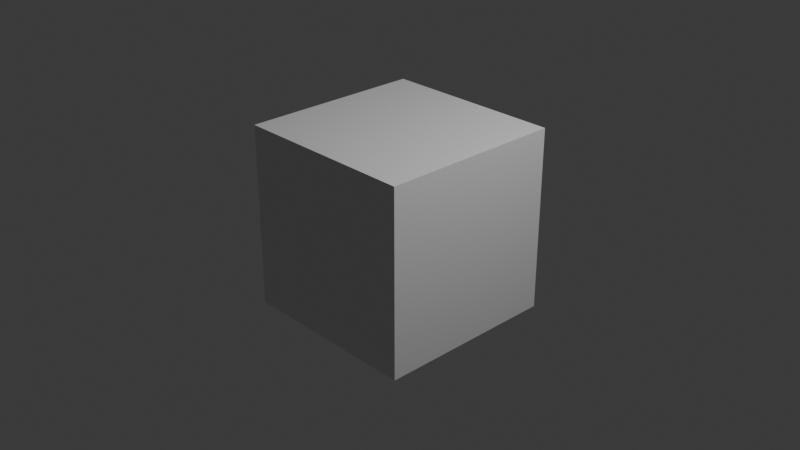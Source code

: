 # Source: tests.test_nodes.test_dihedral_rotations_1BNA-Nucleic_Dihedral_.blend  (saved by Blender 5.2.44; exported with 4.5.12 LTS)
import bpy
from mathutils import Matrix  # noqa: F401  (used for matrix-valued properties, if any)

bpy.ops.wm.read_factory_settings(use_empty=True)
scene = bpy.context.scene
scene.name = 'Scene'

# ---- collections
col_collection = bpy.data.collections.new('Collection'); scene.collection.children.link(col_collection)
col_molecular_nodes = bpy.data.collections.new('Molecular Nodes'); scene.collection.children.link(col_molecular_nodes)

# ---- materials (node trees are filled in below, after node groups)
mat_material = bpy.data.materials.new('Material')
mat_material.alpha_threshold = 0.0
mat_material.use_backface_culling_lightprobe_volume = False
mat_material.roughness = 0.5
mat_material.line_color = (0.0, 0.0, 0.0, 1.0)

# ---- node groups
ng_attribute_at_index = bpy.data.node_groups.new('Attribute at Index', 'GeometryNodeTree')
_s = ng_attribute_at_index.interface.new_socket(name='Value', in_out='OUTPUT', socket_type='NodeSocketInt')
_s = ng_attribute_at_index.interface.new_socket(name='Index', in_out='INPUT', socket_type='NodeSocketInt')
_s.min_value = 0
_s.default_input = 'INDEX'
_s = ng_attribute_at_index.interface.new_socket(name='Name', in_out='INPUT', socket_type='NodeSocketString')
_s.default_value = 'res_id'
_N = ng_attribute_at_index.nodes; _L = ng_attribute_at_index.links
n0 = _N.new('NodeGroupOutput'); n0.name = 'Group Output'; n0.location = (260, 0)
n1 = _N.new('NodeGroupInput'); n1.name = 'Group Input'; n1.location = (-285, 0)
n2 = _N.new('GeometryNodeInputNamedAttribute'); n2.name = 'Named Attribute.018'; n2.location = (-100, -60)
n2.data_type = 'INT'
n3 = _N.new('GeometryNodeFieldAtIndex'); n3.name = 'Evaluate at Index'; n3.location = (60, 80)
n3.data_type = 'INT'
_L.new(n2.outputs[0], n3.inputs[0])
_L.new(n3.outputs[0], n0.inputs[0])
_L.new(n1.outputs[1], n2.inputs[0])
_L.new(n1.outputs[0], n3.inputs[1])
n0.is_active_output = True
ng_chain_id = bpy.data.node_groups.new('Chain ID', 'GeometryNodeTree')
_s = ng_chain_id.interface.new_socket(name='chain_id', in_out='OUTPUT', socket_type='NodeSocketInt')
_s.description = 'The `chain_id` attribute read from the points, corresponding to the different chains that were read from the structure'
_s = ng_chain_id.interface.new_socket(name='Index', in_out='INPUT', socket_type='NodeSocketInt')
_s.min_value = 0
_s.hide_value = True
_s.default_input = 'INDEX'
ng_chain_id.description = 'Integer representation of the Chain IDs that were present in the structure'
_N = ng_chain_id.nodes; _L = ng_chain_id.links
n0 = _N.new('NodeGroupOutput'); n0.name = 'Group Output'; n0.location = (190, 0)
n1 = _N.new('NodeGroupInput'); n1.name = 'Group Input'; n1.location = (-200, 0)
n2 = _N.new('GeometryNodeGroup'); n2.name = 'Group'; n2.location = (0, 0)
n2.node_tree = ng_attribute_at_index
n2.inputs[1].default_value = 'chain_id'
_L.new(n2.outputs[0], n0.inputs[0])
_L.new(n1.outputs[0], n2.inputs[0])
n0.is_active_output = True
ng_group_info = bpy.data.node_groups.new('Group Info', 'GeometryNodeTree')
_s = ng_group_info.interface.new_socket(name='Size', in_out='OUTPUT', socket_type='NodeSocketInt')
_s = ng_group_info.interface.new_socket(name='Index in Group', in_out='OUTPUT', socket_type='NodeSocketInt')
_s = ng_group_info.interface.new_socket(name='Index of First', in_out='OUTPUT', socket_type='NodeSocketInt')
_s = ng_group_info.interface.new_socket(name='Index of Last', in_out='OUTPUT', socket_type='NodeSocketInt')
_s = ng_group_info.interface.new_socket(name='Group ID', in_out='INPUT', socket_type='NodeSocketInt')
_s.hide_value = True
_N = ng_group_info.nodes; _L = ng_group_info.links
n0 = _N.new('NodeGroupOutput'); n0.name = 'Group Output'; n0.location = (460, 0)
n1 = _N.new('NodeGroupInput'); n1.name = 'Group Input'; n1.location = (-480, -220)
n2 = _N.new('GeometryNodeAccumulateField'); n2.name = 'Accumulate Field.002'; n2.location = (200, 40)
n2.data_type = 'INT'
n3 = _N.new('GeometryNodeSwitch'); n3.name = 'Switch.001'; n3.location = (40, 40)
n3.input_type = 'INT'
n3.inputs[1].default_value = 0
n4 = _N.new('GeometryNodeAccumulateField'); n4.name = 'Accumulate Field.003'; n4.location = (-300, -80)
n4.data_type = 'INT'
n5 = _N.new('FunctionNodeCompare'); n5.name = 'Compare.003'; n5.location = (-120, 40)
n5.operation = 'EQUAL'
n5.data_type = 'INT'
n6 = _N.new('GeometryNodeInputIndex'); n6.name = 'Index.001'; n6.location = (-120, -120)
n7 = _N.new('NodeGroupInput'); n7.name = 'Group Input.001'; n7.location = (40, -120)
n8 = _N.new('FunctionNodeInputInt'); n8.name = 'Integer'; n8.location = (-480, -120)
n8.integer = 1
n8.outputs[0].default_value = 0
n9 = _N.new('FunctionNodeCompare'); n9.name = 'Compare.004'; n9.location = (-120, -180)
n9.operation = 'EQUAL'
n9.data_type = 'INT'
n10 = _N.new('GeometryNodeSwitch'); n10.name = 'Switch.002'; n10.location = (40, -180)
n10.input_type = 'INT'
n10.inputs[1].default_value = 0
n11 = _N.new('GeometryNodeAccumulateField'); n11.name = 'Accumulate Field.004'; n11.location = (211, -177)
n11.data_type = 'INT'
_L.new(n6.outputs[0], n3.inputs[2])
_L.new(n5.outputs[0], n3.inputs[0])
_L.new(n3.outputs[0], n2.inputs[0])
_L.new(n1.outputs[0], n4.inputs[1])
_L.new(n4.outputs[1], n5.inputs[2])
_L.new(n2.outputs[2], n0.inputs[2])
_L.new(n4.outputs[1], n0.inputs[1])
_L.new(n4.outputs[2], n0.inputs[0])
_L.new(n7.outputs[0], n2.inputs[1])
_L.new(n8.outputs[0], n4.inputs[0])
_L.new(n4.outputs[0], n9.inputs[2])
_L.new(n4.outputs[2], n9.inputs[3])
_L.new(n6.outputs[0], n10.inputs[2])
_L.new(n9.outputs[0], n10.inputs[0])
_L.new(n7.outputs[0], n11.inputs[1])
_L.new(n10.outputs[0], n11.inputs[0])
_L.new(n11.outputs[2], n0.inputs[3])
n0.is_active_output = True
ng_offset_index = bpy.data.node_groups.new('Offset Index', 'GeometryNodeTree')
_s = ng_offset_index.interface.new_socket(name='Index', in_out='OUTPUT', socket_type='NodeSocketInt')
_s.description = 'The `Index` + `Offset`'
_s = ng_offset_index.interface.new_socket(name='Index', in_out='INPUT', socket_type='NodeSocketInt')
_s.min_value = 0
_s.default_input = 'INDEX'
_s.description = 'The `Index` at which to evaluate this offset from'
_s = ng_offset_index.interface.new_socket(name='Offset', in_out='INPUT', socket_type='NodeSocketInt')
_s.description = 'The `Offset` to apply to the `Index` of the point'
_N = ng_offset_index.nodes; _L = ng_offset_index.links
n0 = _N.new('NodeGroupOutput'); n0.name = 'Group Output'; n0.location = (0, 40)
n1 = _N.new('NodeGroupInput'); n1.name = 'Group Input'; n1.location = (-380, 40)
n2 = _N.new('FunctionNodeIntegerMath'); n2.name = 'Integer Math'; n2.location = (-180, 40)
_L.new(n1.outputs[0], n2.inputs[0])
_L.new(n1.outputs[1], n2.inputs[1])
_L.new(n2.outputs[0], n0.inputs[0])
n0.is_active_output = True
ng_offset_integer = bpy.data.node_groups.new('Offset Integer', 'GeometryNodeTree')
_s = ng_offset_integer.interface.new_socket(name='Integer', in_out='OUTPUT', socket_type='NodeSocketInt')
_s.description = 'The field evaluated at the offset `Index` value'
_s = ng_offset_integer.interface.new_socket(name='Integer', in_out='INPUT', socket_type='NodeSocketInt')
_s.hide_value = True
_s.description = 'The field to evaluate at the given `Index` + `Offset` on the point domain'
_s = ng_offset_integer.interface.new_socket(name='Index', in_out='INPUT', socket_type='NodeSocketInt')
_s.min_value = 0
_s.default_input = 'INDEX'
_s.description = 'The `Index` at which to evaluate this offset from'
_s = ng_offset_integer.interface.new_socket(name='Offset', in_out='INPUT', socket_type='NodeSocketInt')
_s.description = 'The offset to apply to the `Index` before evaluating the input field'
_N = ng_offset_integer.nodes; _L = ng_offset_integer.links
n0 = _N.new('NodeGroupOutput'); n0.name = 'Group Output'; n0.location = (100, 0)
n1 = _N.new('NodeGroupInput'); n1.name = 'Group Input'; n1.location = (-420, 0)
n2 = _N.new('GeometryNodeFieldAtIndex'); n2.name = 'Evaluate at Index'; n2.location = (-60, 0)
n2.data_type = 'INT'
n3 = _N.new('GeometryNodeGroup'); n3.name = 'Group'; n3.location = (-240, 0)
n3.node_tree = ng_offset_index
_L.new(n2.outputs[0], n0.inputs[0])
_L.new(n3.outputs[0], n2.inputs[1])
_L.new(n1.outputs[0], n2.inputs[0])
_L.new(n1.outputs[1], n3.inputs[0])
_L.new(n1.outputs[2], n3.inputs[1])
n0.is_active_output = True
ng_boolean_last = bpy.data.node_groups.new('Boolean Last', 'GeometryNodeTree')
_s = ng_boolean_last.interface.new_socket(name='Index of Last', in_out='OUTPUT', socket_type='NodeSocketInt')
_s.description = 'Accumulating in the point domain, this is the index where the `Boolean` was last `True`. For a point where the `Boolean` is `True`, the index will be of the _previous_ time this was true, but the next point will then reference this point'
_s = ng_boolean_last.interface.new_socket(name='Boolean', in_out='INPUT', socket_type='NodeSocketBool')
_s.default_value = True
_s.hide_value = True
_s.description = 'Value to test for True when tracking `Index` locations'
ng_boolean_last.description = 'Index of last time the `Boolean` is true for each `Group ID` (not including the current point). '
_N = ng_boolean_last.nodes; _L = ng_boolean_last.links
n0 = _N.new('NodeGroupOutput'); n0.name = 'Group Output'; n0.location = (220, 60)
n1 = _N.new('NodeGroupInput'); n1.name = 'Group Input'; n1.location = (-780, -160)
n2 = _N.new('GeometryNodeAccumulateField'); n2.name = 'Accumulate Field'; n2.location = (-580, -160)
n2.data_type = 'INT'
n3 = _N.new('GeometryNodeGroup'); n3.name = 'Group'; n3.location = (-180, -120)
n3.node_tree = ng_group_info
n4 = _N.new('GeometryNodeGroup'); n4.name = 'Group.001'; n4.location = (0, -120)
n4.node_tree = ng_offset_integer
n4.inputs[1].default_value = 0
n4.inputs[2].default_value = -1
n5 = _N.new('FunctionNodeCompare'); n5.name = 'Compare.001'; n5.location = (-180, 60)
n5.data_type = 'INT'
n6 = _N.new('GeometryNodeSwitch'); n6.name = 'Switch.002'; n6.location = (0, 60)
n6.input_type = 'INT'
n6.inputs[1].default_value = -1
n7 = _N.new('GeometryNodeAccumulateField'); n7.name = 'Accumulate Field.001'; n7.location = (-340, -360)
n7.data_type = 'INT'
n8 = _N.new('FunctionNodeCompare'); n8.name = 'Compare'; n8.location = (-180, -360)
n8.operation = 'EQUAL'
n8.data_type = 'INT'
n9 = _N.new('GeometryNodeSwitch'); n9.name = 'Switch'; n9.location = (-20, -360)
n9.input_type = 'INT'
n9.inputs[1].default_value = 0
n10 = _N.new('GeometryNodeInputIndex'); n10.name = 'Index'; n10.location = (-180, -520)
n11 = _N.new('GeometryNodeAccumulateField'); n11.name = 'Accumulate Field.002'; n11.location = (140, -360)
n11.data_type = 'INT'
n12 = _N.new('GeometryNodeGroup'); n12.name = 'Group.002'; n12.location = (300, -360)
n12.node_tree = ng_offset_integer
n12.inputs[1].default_value = 0
n12.inputs[2].default_value = 0
n13 = _N.new('NodeReroute'); n13.name = 'Reroute'; n13.location = (-240, -100)
n13.width = 10
n13.socket_idname = 'NodeSocketInt'
_L.new(n1.outputs[0], n2.inputs[0])
_L.new(n3.outputs[2], n4.inputs[0])
_L.new(n13.outputs[0], n3.inputs[0])
_L.new(n13.outputs[0], n5.inputs[2])
_L.new(n5.outputs[0], n6.inputs[0])
_L.new(n4.outputs[0], n6.inputs[2])
_L.new(n10.outputs[0], n9.inputs[2])
_L.new(n9.outputs[0], n11.inputs[0])
_L.new(n2.outputs[1], n11.inputs[1])
_L.new(n8.outputs[0], n9.inputs[0])
_L.new(n11.outputs[2], n12.inputs[0])
_L.new(n2.outputs[0], n7.inputs[1])
_L.new(n7.outputs[1], n8.inputs[2])
_L.new(n6.outputs[0], n0.inputs[0])
_L.new(n2.outputs[0], n13.inputs[0])
n0.is_active_output = True
ng_transform_local_axis = bpy.data.node_groups.new('Transform Local Axis', 'GeometryNodeTree')
_s = ng_transform_local_axis.interface.new_socket(name='Transform', in_out='OUTPUT', socket_type='NodeSocketMatrix')
_s.description = 'The Transform around the axis'
_s = ng_transform_local_axis.interface.new_socket(name='Origin', in_out='INPUT', socket_type='NodeSocketVector')
_s.subtype = 'TRANSLATION'
_s.hide_value = True
_s.default_input = 'POSITION'
_s.description = 'The vector defining the local space. Defaults to `Position`'
_s = ng_transform_local_axis.interface.new_socket(name='Axis', in_out='INPUT', socket_type='NodeSocketVector')
_s.default_value = (0.0, 0.0, 1.0)
_s.description = 'The axis to rotate around'
_s = ng_transform_local_axis.interface.new_socket(name='Angle', in_out='INPUT', socket_type='NodeSocketFloat')
_s.subtype = 'ANGLE'
_s.description = 'Amount to rotate around the axis'
ng_transform_local_axis.description = 'Create a transform around an axis in local space defined by the `Origin` point'
_N = ng_transform_local_axis.nodes; _L = ng_transform_local_axis.links
n0 = _N.new('NodeGroupOutput'); n0.name = 'Group Output'; n0.location = (280, 0)
n1 = _N.new('NodeGroupInput'); n1.name = 'Group Input'; n1.location = (-460, 0)
n2 = _N.new('FunctionNodeAxisAngleToRotation'); n2.name = 'Axis Angle to Rotation.002'; n2.location = (-240, -80)
n3 = _N.new('FunctionNodeCombineTransform'); n3.name = 'Combine Transform.002'; n3.location = (-80, 0)
n4 = _N.new('ShaderNodeVectorMath'); n4.name = 'Vector Math'; n4.location = (-240, -200)
n4.operation = 'SCALE'
n4.inputs[3].default_value = -1.0
n5 = _N.new('FunctionNodeMatrixMultiply'); n5.name = 'Multiply Matrices'; n5.location = (100, 0)
n6 = _N.new('FunctionNodeCombineTransform'); n6.name = 'Combine Transform.003'; n6.location = (-80, -200)
_L.new(n2.outputs[0], n3.inputs[1])
_L.new(n1.outputs[1], n2.inputs[0])
_L.new(n1.outputs[2], n2.inputs[1])
_L.new(n1.outputs[0], n3.inputs[0])
_L.new(n5.outputs[0], n0.inputs[0])
_L.new(n6.outputs[0], n5.inputs[1])
_L.new(n3.outputs[0], n5.inputs[0])
_L.new(n4.outputs[0], n6.inputs[0])
_L.new(n1.outputs[0], n4.inputs[0])
n0.is_active_output = True
ng_domain_switch_matrix = bpy.data.node_groups.new('Domain Switch Matrix', 'GeometryNodeTree')
_s = ng_domain_switch_matrix.interface.new_socket(name='Output', in_out='OUTPUT', socket_type='NodeSocketMatrix')
_s = ng_domain_switch_matrix.interface.new_socket(name='Menu', in_out='INPUT', socket_type='NodeSocketMenu')
_s.default_value = 'Point'
_s = ng_domain_switch_matrix.interface.new_socket(name='Point', in_out='INPUT', socket_type='NodeSocketMatrix')
_s = ng_domain_switch_matrix.interface.new_socket(name='Edge', in_out='INPUT', socket_type='NodeSocketMatrix')
_s = ng_domain_switch_matrix.interface.new_socket(name='Face', in_out='INPUT', socket_type='NodeSocketMatrix')
_s = ng_domain_switch_matrix.interface.new_socket(name='Face Corner', in_out='INPUT', socket_type='NodeSocketMatrix')
_s = ng_domain_switch_matrix.interface.new_socket(name='Spline', in_out='INPUT', socket_type='NodeSocketMatrix')
_s = ng_domain_switch_matrix.interface.new_socket(name='Instance', in_out='INPUT', socket_type='NodeSocketMatrix')
_N = ng_domain_switch_matrix.nodes; _L = ng_domain_switch_matrix.links
n0 = _N.new('NodeGroupOutput'); n0.name = 'Group Output'; n0.location = (190, 0)
n1 = _N.new('NodeGroupInput'); n1.name = 'Group Input'; n1.location = (-200, 0)
n2 = _N.new('GeometryNodeMenuSwitch'); n2.name = 'Menu Switch'; n2.location = (0, 0)
n2.enum_items.clear()
_it = n2.enum_items.new('Point')
_it = n2.enum_items.new('Edge')
_it = n2.enum_items.new('Face')
_it = n2.enum_items.new('Face Corner')
_it = n2.enum_items.new('Spline')
_it = n2.enum_items.new('Instance')
n2.enum_definition.enum_definition.enum_definition.enum_definition.data_type = 'MATRIX'
n2.enum_definition.enum_definition.enum_definition.data_type = 'MATRIX'
n2.enum_definition.enum_definition.data_type = 'MATRIX'
n2.enum_definition.data_type = 'MATRIX'
n2.data_type = 'MATRIX'
_L.new(n2.outputs[0], n0.inputs[0])
_L.new(n1.outputs[0], n2.inputs[0])
_L.new(n1.outputs[1], n2.inputs[1])
_L.new(n1.outputs[2], n2.inputs[2])
_L.new(n1.outputs[3], n2.inputs[3])
_L.new(n1.outputs[4], n2.inputs[4])
_L.new(n1.outputs[5], n2.inputs[5])
_L.new(n1.outputs[6], n2.inputs[6])
n0.is_active_output = True
ng_accumulate_domain_transform = bpy.data.node_groups.new('.Accumulate Domain Transform', 'GeometryNodeTree')
_s = ng_accumulate_domain_transform.interface.new_socket(name='Leading', in_out='OUTPUT', socket_type='NodeSocketMatrix')
_s = ng_accumulate_domain_transform.interface.new_socket(name='Trailling', in_out='OUTPUT', socket_type='NodeSocketMatrix')
_s = ng_accumulate_domain_transform.interface.new_socket(name='Domain', in_out='INPUT', socket_type='NodeSocketMenu')
_s.default_value = 'Point'
_s.hide_value = True
_s = ng_accumulate_domain_transform.interface.new_socket(name='Transform', in_out='INPUT', socket_type='NodeSocketMatrix')
_s.hide_value = True
_s = ng_accumulate_domain_transform.interface.new_socket(name='Group ID', in_out='INPUT', socket_type='NodeSocketInt')
_s.hide_value = True
_N = ng_accumulate_domain_transform.nodes; _L = ng_accumulate_domain_transform.links
n0 = _N.new('NodeGroupOutput'); n0.name = 'Group Output'; n0.location = (280, 440)
n1 = _N.new('NodeGroupInput'); n1.name = 'Group Input'; n1.location = (-380, 420)
n2 = _N.new('GeometryNodeAccumulateField'); n2.name = 'Accumulate Field'; n2.location = (-101, 400)
n2.data_type = 'TRANSFORM'
n3 = _N.new('GeometryNodeGroup'); n3.name = 'Group.001'; n3.location = (100, 440)
n3.node_tree = ng_domain_switch_matrix
n4 = _N.new('GeometryNodeAccumulateField'); n4.name = 'Accumulate Field.001'; n4.location = (-101, 240)
n4.data_type = 'TRANSFORM'
n4.domain = 'EDGE'
n5 = _N.new('GeometryNodeAccumulateField'); n5.name = 'Accumulate Field.002'; n5.location = (-101, 80)
n5.data_type = 'TRANSFORM'
n5.domain = 'FACE'
n6 = _N.new('GeometryNodeAccumulateField'); n6.name = 'Accumulate Field.003'; n6.location = (-101, -80)
n6.data_type = 'TRANSFORM'
n6.domain = 'CORNER'
n7 = _N.new('GeometryNodeAccumulateField'); n7.name = 'Accumulate Field.004'; n7.location = (-101, -240)
n7.data_type = 'TRANSFORM'
n7.domain = 'CURVE'
n8 = _N.new('GeometryNodeAccumulateField'); n8.name = 'Accumulate Field.005'; n8.location = (-101, -400)
n8.data_type = 'TRANSFORM'
n8.domain = 'INSTANCE'
n9 = _N.new('GeometryNodeGroup'); n9.name = 'Group.002'; n9.location = (100, 220)
n9.node_tree = ng_domain_switch_matrix
_L.new(n1.outputs[1], n6.inputs[0])
_L.new(n1.outputs[2], n6.inputs[1])
_L.new(n6.outputs[0], n3.inputs[4])
_L.new(n2.outputs[0], n3.inputs[1])
_L.new(n1.outputs[1], n7.inputs[0])
_L.new(n1.outputs[2], n7.inputs[1])
_L.new(n1.outputs[1], n4.inputs[0])
_L.new(n7.outputs[0], n3.inputs[5])
_L.new(n1.outputs[2], n4.inputs[1])
_L.new(n1.outputs[1], n8.inputs[0])
_L.new(n4.outputs[0], n3.inputs[2])
_L.new(n1.outputs[2], n8.inputs[1])
_L.new(n1.outputs[1], n5.inputs[0])
_L.new(n8.outputs[0], n3.inputs[6])
_L.new(n1.outputs[1], n2.inputs[0])
_L.new(n1.outputs[2], n5.inputs[1])
_L.new(n1.outputs[2], n2.inputs[1])
_L.new(n5.outputs[0], n3.inputs[3])
_L.new(n1.outputs[0], n3.inputs[0])
_L.new(n1.outputs[0], n9.inputs[0])
_L.new(n2.outputs[1], n9.inputs[1])
_L.new(n4.outputs[1], n9.inputs[2])
_L.new(n5.outputs[1], n9.inputs[3])
_L.new(n6.outputs[1], n9.inputs[4])
_L.new(n7.outputs[1], n9.inputs[5])
_L.new(n8.outputs[1], n9.inputs[6])
_L.new(n3.outputs[0], n0.inputs[0])
_L.new(n9.outputs[0], n0.inputs[1])
n0.is_active_output = True
ng_transform_accumulate = bpy.data.node_groups.new('Transform Accumulate', 'GeometryNodeTree')
_s = ng_transform_accumulate.interface.new_socket(name='Transform', in_out='OUTPUT', socket_type='NodeSocketMatrix')
_s.description = 'The accumulating Transform field'
_s = ng_transform_accumulate.interface.new_socket(name='Domain', in_out='INPUT', socket_type='NodeSocketMenu')
_s.default_value = 'Point'
_s.description = 'Domain on which to accumulate transforms'
_s = ng_transform_accumulate.interface.new_socket(name='Accumulate', in_out='INPUT', socket_type='NodeSocketBool')
_s.default_value = True
_s.hide_value = True
_s.description = 'Selected transforms are included in the accumulation, non-selected transforms become identity matrices'
_s = ng_transform_accumulate.interface.new_socket(name='Transform', in_out='INPUT', socket_type='NodeSocketMatrix')
_s.hide_value = True
_s.description = 'Transform field to accumulate'
_s = ng_transform_accumulate.interface.new_socket(name='Group ID', in_out='INPUT', socket_type='NodeSocketInt')
_s.hide_value = True
_s.description = 'Transform field is accumulated individually for each `Group ID`'
_N = ng_transform_accumulate.nodes; _L = ng_transform_accumulate.links
n0 = _N.new('NodeGroupOutput'); n0.name = 'Group Output'; n0.location = (140, -40)
n1 = _N.new('NodeGroupInput'); n1.name = 'Group Input'; n1.location = (-480, -80)
n2 = _N.new('GeometryNodeSwitch'); n2.name = 'Switch'; n2.location = (-290, -43)
n2.input_type = 'MATRIX'
n3 = _N.new('GeometryNodeGroup'); n3.name = 'Group'; n3.location = (-120, -40)
n3.width = 226
n3.node_tree = ng_accumulate_domain_transform
_L.new(n1.outputs[1], n2.inputs[0])
_L.new(n1.outputs[2], n2.inputs[2])
_L.new(n3.outputs[0], n0.inputs[0])
_L.new(n1.outputs[0], n3.inputs[0])
_L.new(n2.outputs[0], n3.inputs[1])
_L.new(n1.outputs[3], n3.inputs[2])
n0.is_active_output = True
ng_accumulate_axis_rotation = bpy.data.node_groups.new('Accumulate Axis Rotation', 'GeometryNodeTree')
_s = ng_accumulate_axis_rotation.interface.new_socket(name='Position', in_out='OUTPUT', socket_type='NodeSocketVector')
_s.subtype = 'XYZ'
_s.description = 'Transformed vector'
_s = ng_accumulate_axis_rotation.interface.new_socket(name='Trasnform', in_out='OUTPUT', socket_type='NodeSocketMatrix')
_s.description = 'The accumlated transform, not yet applied to the `Position` vector'
_s = ng_accumulate_axis_rotation.interface.new_socket(name='Position', in_out='INPUT', socket_type='NodeSocketVector')
_s.default_input = 'POSITION'
_s.description = 'Position vector to transform'
_s = ng_accumulate_axis_rotation.interface.new_socket(name='Selection', in_out='INPUT', socket_type='NodeSocketBool')
_s.default_value = True
_s.hide_value = True
_s = ng_accumulate_axis_rotation.interface.new_socket(name='Pivot', in_out='INPUT', socket_type='NodeSocketBool')
_s.hide_value = True
_s.description = 'The points at which points where `Accumulate` is true will look to for their axis of transformation.'
_s = ng_accumulate_axis_rotation.interface.new_socket(name='Angle', in_out='INPUT', socket_type='NodeSocketFloat')
_s.subtype = 'ANGLE'
_s.description = 'Amount to rotate around the axis'
_s = ng_accumulate_axis_rotation.interface.new_socket(name='Group ID', in_out='INPUT', socket_type='NodeSocketInt')
_s.hide_value = True
_s.description = 'Transform field is accumulated individually for each `Group ID`'
_s = ng_accumulate_axis_rotation.interface.new_socket(name='Transform Index', in_out='INPUT', socket_type='NodeSocketInt')
_s.min_value = 0
_s.hide_value = True
_s.default_input = 'INDEX'
_s.description = 'Index at which to evaluate the final transform for the positon. For most cases this will be `Index`, but it might be that some points need to use the accumulated transform from another point instead'
_N = ng_accumulate_axis_rotation.nodes; _L = ng_accumulate_axis_rotation.links
n0 = _N.new('NodeGroupOutput'); n0.name = 'Group Output'; n0.location = (560, 120)
n1 = _N.new('NodeGroupInput'); n1.name = 'Group Input'; n1.location = (-880, -260)
n2 = _N.new('GeometryNodeGroup'); n2.name = 'Group.005'; n2.location = (-720, -260)
n2.node_tree = ng_boolean_last
n3 = _N.new('GeometryNodeFieldAtIndex'); n3.name = 'Evaluate at Index'; n3.location = (-540, -260)
n3.data_type = 'FLOAT_VECTOR'
n4 = _N.new('ShaderNodeVectorMath'); n4.name = 'Vector Math'; n4.location = (-380, -260)
n4.operation = 'SUBTRACT'
n5 = _N.new('GeometryNodeGroup'); n5.name = 'Transform Local Axis'; n5.location = (-200, -140)
n5.label = 'Transform Local Axis'
n5.width = 168
n5.node_tree = ng_transform_local_axis
n6 = _N.new('NodeGroupInput'); n6.name = 'Group Input.003'; n6.location = (200, 120)
n7 = _N.new('NodeGroupInput'); n7.name = 'Group Input.004'; n7.location = (-380, -140)
n8 = _N.new('NodeReroute'); n8.name = 'Reroute.003'; n8.location = (-420, -460)
n8.width = 10
n8.socket_idname = 'NodeSocketVector'
n9 = _N.new('FunctionNodeTransformPoint'); n9.name = 'Transform Point.001'; n9.location = (360, 120)
n10 = _N.new('GeometryNodeGroup'); n10.name = 'Group.001'; n10.location = (20, -80)
n10.node_tree = ng_transform_accumulate
n10.inputs[0].default_value = 'Point'
n11 = _N.new('NodeGroupInput'); n11.name = 'Group Input.005'; n11.location = (-160, -280)
n12 = _N.new('GeometryNodeFieldAtIndex'); n12.name = 'Evaluate at Index.002'; n12.location = (200, 0)
n12.data_type = 'FLOAT4X4'
n13 = _N.new('NodeGroupInput'); n13.name = 'Group Input.007'; n13.location = (20, 0)
n14 = _N.new('NodeGroupInput'); n14.name = 'Group Input.006'; n14.location = (-740, -420)
n15 = _N.new('NodeGroupInput'); n15.name = 'Group Input.008'; n15.location = (-380, -200)
n16 = _N.new('NodeGroupInput'); n16.name = 'Group Input.009'; n16.location = (-160, -60)
_L.new(n4.outputs[0], n5.inputs[1])
_L.new(n3.outputs[0], n4.inputs[0])
_L.new(n2.outputs[0], n3.inputs[1])
_L.new(n8.outputs[0], n4.inputs[1])
_L.new(n14.outputs[0], n3.inputs[0])
_L.new(n1.outputs[2], n2.inputs[0])
_L.new(n14.outputs[0], n8.inputs[0])
_L.new(n7.outputs[0], n5.inputs[0])
_L.new(n5.outputs[0], n10.inputs[2])
_L.new(n6.outputs[0], n9.inputs[0])
_L.new(n11.outputs[4], n10.inputs[3])
_L.new(n10.outputs[0], n12.inputs[0])
_L.new(n13.outputs[5], n12.inputs[1])
_L.new(n12.outputs[0], n9.inputs[1])
_L.new(n15.outputs[3], n5.inputs[2])
_L.new(n12.outputs[0], n0.inputs[1])
_L.new(n16.outputs[1], n10.inputs[1])
_L.new(n9.outputs[0], n0.inputs[0])
n0.is_active_output = True
ng_atom_name = bpy.data.node_groups.new('Atom Name', 'GeometryNodeTree')
_s = ng_atom_name.interface.new_socket(name='atom_name', in_out='OUTPUT', socket_type='NodeSocketInt')
_s.description = 'The `atom_name` attribute read from the points, an integer representation of the atom names. Corresponds to `CA` and `O` in the file etc. '
_s = ng_atom_name.interface.new_socket(name='Index', in_out='INPUT', socket_type='NodeSocketInt')
_s.min_value = 0
_s.hide_value = True
_s.default_input = 'INDEX'
ng_atom_name.description = "Geometry Nodes doesn't currently support text attributes, so strings like atom names have to be first converted to integers and mapping to atom names back and forth. Definitions for the atom names are available on the GitHub page"
_N = ng_atom_name.nodes; _L = ng_atom_name.links
n0 = _N.new('NodeGroupOutput'); n0.name = 'Group Output'; n0.location = (160, 0)
n1 = _N.new('NodeGroupInput'); n1.name = 'Group Input'; n1.location = (-200, 0)
n2 = _N.new('GeometryNodeGroup'); n2.name = 'Group'; n2.location = (-20, 0)
n2.node_tree = ng_attribute_at_index
n2.inputs[1].default_value = 'atom_name'
_L.new(n2.outputs[0], n0.inputs[0])
_L.new(n1.outputs[0], n2.inputs[0])
n0.is_active_output = True
ng_boolean_andor = bpy.data.node_groups.new('Boolean AndOr', 'GeometryNodeTree')
_s = ng_boolean_andor.interface.new_socket(name='Boolean', in_out='OUTPUT', socket_type='NodeSocketBool')
_s = ng_boolean_andor.interface.new_socket(name='Inverted', in_out='OUTPUT', socket_type='NodeSocketBool')
_s.description = 'The inverse of the calculated selection'
_s = ng_boolean_andor.interface.new_socket(name='And', in_out='INPUT', socket_type='NodeSocketBool')
_s.default_value = True
_s.hide_value = True
_s.description = 'The resulting selection must overlap with this input selection'
_s = ng_boolean_andor.interface.new_socket(name='Or', in_out='INPUT', socket_type='NodeSocketBool')
_s.hide_value = True
_s.description = 'The resulting selection can be calculated from this node or be from this input selection'
_s = ng_boolean_andor.interface.new_socket(name='Boolean', in_out='INPUT', socket_type='NodeSocketBool')
_s.default_value = True
_N = ng_boolean_andor.nodes; _L = ng_boolean_andor.links
n0 = _N.new('NodeGroupOutput'); n0.name = 'Group Output'; n0.location = (260, 0)
n1 = _N.new('NodeGroupInput'); n1.name = 'Group Input'; n1.location = (-600, -40)
n2 = _N.new('FunctionNodeBooleanMath'); n2.name = 'Boolean Math'; n2.location = (60, -120)
n2.operation = 'NOT'
n3 = _N.new('NodeReroute'); n3.name = 'Reroute'; n3.location = (40, -40)
n3.width = 10
n3.socket_idname = 'NodeSocketBool'
n4 = _N.new('FunctionNodeBooleanMath'); n4.name = 'Boolean Math.001'; n4.location = (-380, 0)
n5 = _N.new('FunctionNodeBooleanMath'); n5.name = 'Boolean Math.002'; n5.location = (-220, -40)
n5.operation = 'OR'
_L.new(n4.outputs[0], n5.inputs[0])
_L.new(n3.outputs[0], n2.inputs[0])
_L.new(n5.outputs[0], n3.inputs[0])
_L.new(n1.outputs[1], n5.inputs[1])
_L.new(n2.outputs[0], n0.inputs[1])
_L.new(n3.outputs[0], n0.inputs[0])
_L.new(n1.outputs[2], n4.inputs[1])
_L.new(n1.outputs[0], n4.inputs[0])
n0.is_active_output = True
ng_residue_name = bpy.data.node_groups.new('Residue Name', 'GeometryNodeTree')
_s = ng_residue_name.interface.new_socket(name='res_name', in_out='OUTPUT', socket_type='NodeSocketInt')
_s.description = 'Read the `res_name` attribute from the geometry'
_s = ng_residue_name.interface.new_socket(name='Index', in_out='INPUT', socket_type='NodeSocketInt')
_s.min_value = 0
_s.hide_value = True
_s.default_input = 'INDEX'
_N = ng_residue_name.nodes; _L = ng_residue_name.links
n0 = _N.new('NodeGroupOutput'); n0.name = 'Group Output'; n0.location = (190, 0)
n1 = _N.new('NodeGroupInput'); n1.name = 'Group Input'; n1.location = (-200, 0)
n2 = _N.new('GeometryNodeGroup'); n2.name = 'Group'; n2.location = (0, 0)
n2.node_tree = ng_attribute_at_index
n2.inputs[1].default_value = 'res_name'
_L.new(n1.outputs[0], n2.inputs[0])
_L.new(n2.outputs[0], n0.inputs[0])
n0.is_active_output = True
ng_select_nucleic_type = bpy.data.node_groups.new('Select Nucleic Type', 'GeometryNodeTree')
_s = ng_select_nucleic_type.interface.new_socket(name='is_purine', in_out='OUTPUT', socket_type='NodeSocketBool')
_s = ng_select_nucleic_type.interface.new_socket(name='is_pyrimidine', in_out='OUTPUT', socket_type='NodeSocketBool')
_s = ng_select_nucleic_type.interface.new_socket(name='And', in_out='INPUT', socket_type='NodeSocketBool')
_s.default_value = True
_s.hide_value = True
_s.description = 'The resulting selection must overlap with this input selection'
_s = ng_select_nucleic_type.interface.new_socket(name='Or', in_out='INPUT', socket_type='NodeSocketBool')
_s.hide_value = True
_s.description = 'The resulting selection can be calculated from this node or be from this input selection'
_N = ng_select_nucleic_type.nodes; _L = ng_select_nucleic_type.links
n0 = _N.new('NodeGroupOutput'); n0.name = 'Group Output'; n0.location = (780, 560)
n1 = _N.new('GeometryNodeIndexSwitch'); n1.name = 'Index Switch'; n1.location = (340, 240)
n1.index_switch_items.clear()
_it = n1.index_switch_items.new()
_it = n1.index_switch_items.new()
_it = n1.index_switch_items.new()
_it = n1.index_switch_items.new()
_it = n1.index_switch_items.new()
_it = n1.index_switch_items.new()
_it = n1.index_switch_items.new()
_it = n1.index_switch_items.new()
_it = n1.index_switch_items.new()
_it = n1.index_switch_items.new()
_it = n1.index_switch_items.new()
_it = n1.index_switch_items.new()
_it = n1.index_switch_items.new()
_it = n1.index_switch_items.new()
_it = n1.index_switch_items.new()
_it = n1.index_switch_items.new()
_it = n1.index_switch_items.new()
_it = n1.index_switch_items.new()
_it = n1.index_switch_items.new()
_it = n1.index_switch_items.new()
_it = n1.index_switch_items.new()
_it = n1.index_switch_items.new()
_it = n1.index_switch_items.new()
_it = n1.index_switch_items.new()
_it = n1.index_switch_items.new()
_it = n1.index_switch_items.new()
_it = n1.index_switch_items.new()
_it = n1.index_switch_items.new()
_it = n1.index_switch_items.new()
_it = n1.index_switch_items.new()
_it = n1.index_switch_items.new()
_it = n1.index_switch_items.new()
_it = n1.index_switch_items.new()
_it = n1.index_switch_items.new()
_it = n1.index_switch_items.new()
_it = n1.index_switch_items.new()
_it = n1.index_switch_items.new()
_it = n1.index_switch_items.new()
_it = n1.index_switch_items.new()
_it = n1.index_switch_items.new()
_it = n1.index_switch_items.new()
_it = n1.index_switch_items.new()
_it = n1.index_switch_items.new()
_it = n1.index_switch_items.new()
n1.data_type = 'BOOLEAN'
n1.inputs[1].default_value = False
n1.inputs[2].default_value = False
n1.inputs[3].default_value = False
n1.inputs[4].default_value = False
n1.inputs[5].default_value = False
n1.inputs[6].default_value = False
n1.inputs[7].default_value = False
n1.inputs[8].default_value = False
n1.inputs[9].default_value = False
n1.inputs[10].default_value = False
n1.inputs[11].default_value = False
n1.inputs[12].default_value = False
n1.inputs[13].default_value = False
n1.inputs[14].default_value = False
n1.inputs[15].default_value = False
n1.inputs[16].default_value = False
n1.inputs[17].default_value = False
n1.inputs[18].default_value = False
n1.inputs[19].default_value = False
n1.inputs[20].default_value = False
n1.inputs[21].default_value = False
n1.inputs[22].default_value = False
n1.inputs[23].default_value = False
n1.inputs[24].default_value = False
n1.inputs[25].default_value = False
n1.inputs[26].default_value = False
n1.inputs[27].default_value = False
n1.inputs[28].default_value = False
n1.inputs[29].default_value = False
n1.inputs[30].default_value = False
n1.inputs[31].default_value = False
n1.inputs[33].default_value = False
n1.inputs[35].default_value = False
n1.inputs[36].default_value = False
n1.inputs[37].default_value = False
n1.inputs[38].default_value = False
n1.inputs[39].default_value = False
n1.inputs[40].default_value = False
n1.inputs[41].default_value = False
n1.inputs[43].default_value = False
n2 = _N.new('FunctionNodeInputBool'); n2.name = 'Boolean'; n2.location = (100, 280)
n2.boolean = True
n2.outputs[0].default_value = False
n3 = _N.new('GeometryNodeIndexSwitch'); n3.name = 'Index Switch.001'; n3.location = (340, 440)
n3.index_switch_items.clear()
_it = n3.index_switch_items.new()
_it = n3.index_switch_items.new()
_it = n3.index_switch_items.new()
_it = n3.index_switch_items.new()
_it = n3.index_switch_items.new()
_it = n3.index_switch_items.new()
_it = n3.index_switch_items.new()
_it = n3.index_switch_items.new()
_it = n3.index_switch_items.new()
_it = n3.index_switch_items.new()
_it = n3.index_switch_items.new()
_it = n3.index_switch_items.new()
_it = n3.index_switch_items.new()
_it = n3.index_switch_items.new()
_it = n3.index_switch_items.new()
_it = n3.index_switch_items.new()
_it = n3.index_switch_items.new()
_it = n3.index_switch_items.new()
_it = n3.index_switch_items.new()
_it = n3.index_switch_items.new()
_it = n3.index_switch_items.new()
_it = n3.index_switch_items.new()
_it = n3.index_switch_items.new()
_it = n3.index_switch_items.new()
_it = n3.index_switch_items.new()
_it = n3.index_switch_items.new()
_it = n3.index_switch_items.new()
_it = n3.index_switch_items.new()
_it = n3.index_switch_items.new()
_it = n3.index_switch_items.new()
_it = n3.index_switch_items.new()
_it = n3.index_switch_items.new()
_it = n3.index_switch_items.new()
_it = n3.index_switch_items.new()
_it = n3.index_switch_items.new()
_it = n3.index_switch_items.new()
_it = n3.index_switch_items.new()
_it = n3.index_switch_items.new()
_it = n3.index_switch_items.new()
_it = n3.index_switch_items.new()
_it = n3.index_switch_items.new()
_it = n3.index_switch_items.new()
_it = n3.index_switch_items.new()
_it = n3.index_switch_items.new()
n3.data_type = 'BOOLEAN'
n3.inputs[1].default_value = False
n3.inputs[2].default_value = False
n3.inputs[3].default_value = False
n3.inputs[4].default_value = False
n3.inputs[5].default_value = False
n3.inputs[6].default_value = False
n3.inputs[7].default_value = False
n3.inputs[8].default_value = False
n3.inputs[9].default_value = False
n3.inputs[10].default_value = False
n3.inputs[11].default_value = False
n3.inputs[12].default_value = False
n3.inputs[13].default_value = False
n3.inputs[14].default_value = False
n3.inputs[15].default_value = False
n3.inputs[16].default_value = False
n3.inputs[17].default_value = False
n3.inputs[18].default_value = False
n3.inputs[19].default_value = False
n3.inputs[20].default_value = False
n3.inputs[21].default_value = False
n3.inputs[22].default_value = False
n3.inputs[23].default_value = False
n3.inputs[24].default_value = False
n3.inputs[25].default_value = False
n3.inputs[26].default_value = False
n3.inputs[27].default_value = False
n3.inputs[28].default_value = False
n3.inputs[29].default_value = False
n3.inputs[30].default_value = False
n3.inputs[32].default_value = False
n3.inputs[34].default_value = False
n3.inputs[35].default_value = False
n3.inputs[36].default_value = False
n3.inputs[37].default_value = False
n3.inputs[38].default_value = False
n3.inputs[39].default_value = False
n3.inputs[40].default_value = False
n3.inputs[42].default_value = False
n3.inputs[44].default_value = False
n4 = _N.new('GeometryNodeGroup'); n4.name = 'Group'; n4.location = (578, 566)
n4.node_tree = ng_boolean_andor
n5 = _N.new('NodeGroupInput'); n5.name = 'Group Input'; n5.location = (340, 560)
n6 = _N.new('GeometryNodeGroup'); n6.name = 'Group.001'; n6.location = (580, 400)
n6.node_tree = ng_boolean_andor
n7 = _N.new('GeometryNodeGroup'); n7.name = 'Group.002'; n7.location = (100, 400)
n7.node_tree = ng_residue_name
n7.inputs[0].default_value = 0
_L.new(n2.outputs[0], n1.inputs[32])
_L.new(n2.outputs[0], n1.inputs[34])
_L.new(n2.outputs[0], n1.inputs[42])
_L.new(n2.outputs[0], n1.inputs[44])
_L.new(n2.outputs[0], n3.inputs[31])
_L.new(n2.outputs[0], n3.inputs[33])
_L.new(n2.outputs[0], n3.inputs[41])
_L.new(n2.outputs[0], n3.inputs[43])
_L.new(n5.outputs[0], n4.inputs[0])
_L.new(n5.outputs[1], n4.inputs[1])
_L.new(n3.outputs[0], n4.inputs[2])
_L.new(n5.outputs[0], n6.inputs[0])
_L.new(n5.outputs[1], n6.inputs[1])
_L.new(n4.outputs[0], n0.inputs[0])
_L.new(n1.outputs[0], n6.inputs[2])
_L.new(n6.outputs[0], n0.inputs[1])
_L.new(n7.outputs[0], n3.inputs[0])
_L.new(n7.outputs[0], n1.inputs[0])
n0.is_active_output = True
ng_mn_pivot_nucleic = bpy.data.node_groups.new('.MN_pivot_nucleic', 'GeometryNodeTree')
_s = ng_mn_pivot_nucleic.interface.new_socket(name='Accumulate Backbone', in_out='OUTPUT', socket_type='NodeSocketBool')
_s = ng_mn_pivot_nucleic.interface.new_socket(name='Pivot Backbone', in_out='OUTPUT', socket_type='NodeSocketBool')
_s = ng_mn_pivot_nucleic.interface.new_socket(name='Accumulate Base', in_out='OUTPUT', socket_type='NodeSocketBool')
_s = ng_mn_pivot_nucleic.interface.new_socket(name='Pivot Base', in_out='OUTPUT', socket_type='NodeSocketBool')
_N = ng_mn_pivot_nucleic.nodes; _L = ng_mn_pivot_nucleic.links
n0 = _N.new('NodeGroupOutput'); n0.name = 'Group Output'; n0.location = (420, -680)
n1 = _N.new('GeometryNodeGroup'); n1.name = 'Group.004'; n1.location = (-360, 80)
n1.node_tree = ng_atom_name
n1.inputs[0].default_value = 0
n2 = _N.new('FunctionNodeCompare'); n2.name = 'Compare.001'; n2.location = (-160, 160)
n2.operation = 'EQUAL'
n2.data_type = 'INT'
n2.inputs[3].default_value = 50
n3 = _N.new('FunctionNodeCompare'); n3.name = 'Compare.002'; n3.location = (-160, 0)
n3.operation = 'EQUAL'
n3.data_type = 'INT'
n3.inputs[3].default_value = 53
n4 = _N.new('FunctionNodeCompare'); n4.name = 'Compare.003'; n4.location = (-160, -160)
n4.operation = 'EQUAL'
n4.data_type = 'INT'
n4.inputs[3].default_value = 54
n5 = _N.new('FunctionNodeCompare'); n5.name = 'Compare.004'; n5.location = (-160, -320)
n5.operation = 'EQUAL'
n5.data_type = 'INT'
n5.inputs[3].default_value = 55
n6 = _N.new('FunctionNodeBooleanMath'); n6.name = 'Boolean Math.002'; n6.location = (0, -20)
n6.operation = 'OR'
n7 = _N.new('FunctionNodeBooleanMath'); n7.name = 'Boolean Math.003'; n7.location = (0, -160)
n7.operation = 'OR'
n8 = _N.new('FunctionNodeBooleanMath'); n8.name = 'Boolean Math.004'; n8.location = (0, -320)
n8.operation = 'OR'
n9 = _N.new('FunctionNodeCompare'); n9.name = 'Compare.006'; n9.location = (-165, -510)
n9.operation = 'EQUAL'
n9.data_type = 'INT'
n9.inputs[3].default_value = 58
n10 = _N.new('FunctionNodeBooleanMath'); n10.name = 'Boolean Math.005'; n10.location = (0, -480)
n10.operation = 'OR'
n11 = _N.new('FunctionNodeCompare'); n11.name = 'Compare.007'; n11.location = (-160, -680)
n11.operation = 'EQUAL'
n11.data_type = 'INT'
n11.inputs[3].default_value = 57
n12 = _N.new('FunctionNodeBooleanMath'); n12.name = 'Boolean Math.006'; n12.location = (0, -660)
n12.operation = 'OR'
n13 = _N.new('GeometryNodeGroup'); n13.name = 'Group.006'; n13.location = (-220, -900)
n13.node_tree = ng_atom_name
n13.inputs[0].default_value = 0
n14 = _N.new('FunctionNodeCompare'); n14.name = 'Compare'; n14.location = (100, -840)
n14.operation = 'EQUAL'
n14.data_type = 'INT'
n14.inputs[3].default_value = 61
n15 = _N.new('FunctionNodeCompare'); n15.name = 'Compare.008'; n15.location = (100, -1000)
n15.operation = 'EQUAL'
n15.data_type = 'INT'
n16 = _N.new('GeometryNodeGroup'); n16.name = 'Group.010'; n16.location = (-220, -1000)
n16.node_tree = ng_select_nucleic_type
n16.inputs[0].default_value = True
n16.inputs[1].default_value = False
n17 = _N.new('GeometryNodeSwitch'); n17.name = 'Switch'; n17.location = (-60, -1000)
n17.input_type = 'INT'
n17.inputs[1].default_value = 63
n17.inputs[2].default_value = 62
_L.new(n4.outputs[0], n7.inputs[1])
_L.new(n7.outputs[0], n8.inputs[0])
_L.new(n5.outputs[0], n8.inputs[1])
_L.new(n1.outputs[0], n3.inputs[2])
_L.new(n6.outputs[0], n7.inputs[0])
_L.new(n1.outputs[0], n2.inputs[2])
_L.new(n1.outputs[0], n5.inputs[2])
_L.new(n1.outputs[0], n4.inputs[2])
_L.new(n3.outputs[0], n6.inputs[1])
_L.new(n2.outputs[0], n6.inputs[0])
_L.new(n1.outputs[0], n9.inputs[2])
_L.new(n8.outputs[0], n10.inputs[0])
_L.new(n10.outputs[0], n0.inputs[0])
_L.new(n1.outputs[0], n11.inputs[2])
_L.new(n11.outputs[0], n12.inputs[1])
_L.new(n10.outputs[0], n12.inputs[0])
_L.new(n9.outputs[0], n10.inputs[1])
_L.new(n12.outputs[0], n0.inputs[1])
_L.new(n13.outputs[0], n14.inputs[2])
_L.new(n17.outputs[0], n15.inputs[2])
_L.new(n13.outputs[0], n15.inputs[3])
_L.new(n16.outputs[1], n17.inputs[0])
_L.new(n14.outputs[0], n0.inputs[3])
_L.new(n15.outputs[0], n0.inputs[2])
n0.is_active_output = True
ng_mn_constants_atom_name_nucleic = bpy.data.node_groups.new('.MN_constants_atom_name_nucleic', 'GeometryNodeTree')
_s = ng_mn_constants_atom_name_nucleic.interface.new_socket(name='Backbone Lower', in_out='OUTPUT', socket_type='NodeSocketInt')
_s = ng_mn_constants_atom_name_nucleic.interface.new_socket(name='Backbone Upper', in_out='OUTPUT', socket_type='NodeSocketInt')
_s = ng_mn_constants_atom_name_nucleic.interface.new_socket(name='Side Chain Lower', in_out='OUTPUT', socket_type='NodeSocketInt')
_s = ng_mn_constants_atom_name_nucleic.interface.new_socket(name='Side Chain Upper', in_out='OUTPUT', socket_type='NodeSocketInt')
_s = ng_mn_constants_atom_name_nucleic.interface.new_socket(name='Side Chain Joint Carbon', in_out='OUTPUT', socket_type='NodeSocketInt')
_N = ng_mn_constants_atom_name_nucleic.nodes; _L = ng_mn_constants_atom_name_nucleic.links
n0 = _N.new('NodeGroupOutput'); n0.name = 'Group Output'; n0.location = (190, 0)
n1 = _N.new('NodeGroupInput'); n1.name = 'Group Input'; n1.location = (-200, 0)
n2 = _N.new('FunctionNodeInputInt'); n2.name = 'Integer'; n2.location = (0, -100)
n2.integer = 61
n2.outputs[0].default_value = 0
n3 = _N.new('FunctionNodeInputInt'); n3.name = 'Integer.002'; n3.location = (0, 100)
n3.integer = 50
n3.outputs[0].default_value = 0
n4 = _N.new('FunctionNodeInputInt'); n4.name = 'Integer.003'; n4.location = (0, 0)
n4.integer = 61
n4.outputs[0].default_value = 0
n5 = _N.new('FunctionNodeInputInt'); n5.name = 'Integer.001'; n5.location = (0, -200)
n5.integer = 77
n5.outputs[0].default_value = 0
n6 = _N.new('FunctionNodeInputInt'); n6.name = 'Integer.004'; n6.location = (0, -300)
n6.integer = 54
n6.outputs[0].default_value = 0
_L.new(n2.outputs[0], n0.inputs[2])
_L.new(n5.outputs[0], n0.inputs[3])
_L.new(n3.outputs[0], n0.inputs[0])
_L.new(n4.outputs[0], n0.inputs[1])
_L.new(n6.outputs[0], n0.inputs[4])
n0.is_active_output = True
ng_mn_select_nucleic = bpy.data.node_groups.new('.MN_select_nucleic', 'GeometryNodeTree')
_s = ng_mn_select_nucleic.interface.new_socket(name='Is Backbone', in_out='OUTPUT', socket_type='NodeSocketBool')
_s.description = 'True for atoms that are part of the sugar-phosphate backbone for the nucleotides'
_s = ng_mn_select_nucleic.interface.new_socket(name='Is Side Chain', in_out='OUTPUT', socket_type='NodeSocketBool')
_s.description = 'True for atoms that are part of the bases for nucleotides.'
_s = ng_mn_select_nucleic.interface.new_socket(name='Is Nucleic', in_out='OUTPUT', socket_type='NodeSocketBool')
_s.description = 'True if the atoms are part of a nucleic acid'
_N = ng_mn_select_nucleic.nodes; _L = ng_mn_select_nucleic.links
n0 = _N.new('NodeGroupInput'); n0.name = 'Group Input'; n0.location = (-460, 0)
n1 = _N.new('FunctionNodeCompare'); n1.name = 'Compare'; n1.location = (80, 80)
n1.operation = 'GREATER_EQUAL'
n1.data_type = 'INT'
n2 = _N.new('FunctionNodeCompare'); n2.name = 'Compare.001'; n2.location = (80, -80)
n2.operation = 'LESS_EQUAL'
n2.data_type = 'INT'
n3 = _N.new('FunctionNodeBooleanMath'); n3.name = 'Boolean Math.001'; n3.location = (260, 80)
n4 = _N.new('NodeGroupOutput'); n4.name = 'Group Output'; n4.location = (580, 60)
n5 = _N.new('FunctionNodeCompare'); n5.name = 'Compare.002'; n5.location = (80, -260)
n5.operation = 'GREATER_EQUAL'
n5.data_type = 'INT'
n6 = _N.new('FunctionNodeCompare'); n6.name = 'Compare.003'; n6.location = (80, -420)
n6.operation = 'LESS_EQUAL'
n6.data_type = 'INT'
n7 = _N.new('FunctionNodeBooleanMath'); n7.name = 'Boolean Math.002'; n7.location = (260, -260)
n8 = _N.new('FunctionNodeCompare'); n8.name = 'Compare.004'; n8.location = (80, -580)
n8.operation = 'GREATER_EQUAL'
n8.data_type = 'INT'
n9 = _N.new('FunctionNodeCompare'); n9.name = 'Compare.005'; n9.location = (80, -740)
n9.operation = 'LESS_EQUAL'
n9.data_type = 'INT'
n10 = _N.new('FunctionNodeBooleanMath'); n10.name = 'Boolean Math.003'; n10.location = (260, -580)
n11 = _N.new('GeometryNodeInputNamedAttribute'); n11.name = 'Named Attribute'; n11.location = (-260, -280)
n11.data_type = 'INT'
n11.inputs[0].default_value = 'atom_name'
n12 = _N.new('GeometryNodeGroup'); n12.name = 'Group'; n12.location = (-480, -100)
n12.width = 366
n12.node_tree = ng_mn_constants_atom_name_nucleic
_L.new(n2.outputs[0], n3.inputs[1])
_L.new(n11.outputs[0], n1.inputs[2])
_L.new(n1.outputs[0], n3.inputs[0])
_L.new(n11.outputs[0], n2.inputs[2])
_L.new(n3.outputs[0], n4.inputs[0])
_L.new(n12.outputs[0], n1.inputs[3])
_L.new(n12.outputs[1], n2.inputs[3])
_L.new(n6.outputs[0], n7.inputs[1])
_L.new(n5.outputs[0], n7.inputs[0])
_L.new(n12.outputs[2], n5.inputs[3])
_L.new(n12.outputs[3], n6.inputs[3])
_L.new(n7.outputs[0], n4.inputs[1])
_L.new(n11.outputs[0], n5.inputs[2])
_L.new(n11.outputs[0], n6.inputs[2])
_L.new(n9.outputs[0], n10.inputs[1])
_L.new(n8.outputs[0], n10.inputs[0])
_L.new(n12.outputs[0], n8.inputs[3])
_L.new(n11.outputs[0], n8.inputs[2])
_L.new(n12.outputs[3], n9.inputs[3])
_L.new(n11.outputs[0], n9.inputs[2])
_L.new(n10.outputs[0], n4.inputs[2])
n4.is_active_output = True
ng_fallback_boolean = bpy.data.node_groups.new('Fallback Boolean', 'GeometryNodeTree')
_s = ng_fallback_boolean.interface.new_socket(name='Boolean', in_out='OUTPUT', socket_type='NodeSocketBool')
_s.description = "The named attribute read from the geometry if it exists, or the fallback value if it doesn't"
_s = ng_fallback_boolean.interface.new_socket(name='Name', in_out='INPUT', socket_type='NodeSocketString')
_s.description = 'Name of the attribute to attempt to read from the geometry'
_s = ng_fallback_boolean.interface.new_socket(name='Fallback', in_out='INPUT', socket_type='NodeSocketBool')
_s.description = "Value to use instead if the named attribute doesn't exist on the geometry"
ng_fallback_boolean.description = "Computes the boolean field if the given attribute doesn't exist. If it doesn't exist it just uses the attribute instead"
_N = ng_fallback_boolean.nodes; _L = ng_fallback_boolean.links
n0 = _N.new('NodeGroupOutput'); n0.name = 'Group Output'; n0.location = (277, 5)
n1 = _N.new('NodeGroupInput'); n1.name = 'Group Input'; n1.location = (-280, 0)
n2 = _N.new('GeometryNodeInputNamedAttribute'); n2.name = 'Named Attribute'; n2.location = (-95, 5)
n2.data_type = 'BOOLEAN'
n3 = _N.new('GeometryNodeSwitch'); n3.name = 'Switch'; n3.location = (87, 5)
n3.input_type = 'BOOLEAN'
_L.new(n2.outputs[1], n3.inputs[0])
_L.new(n2.outputs[0], n3.inputs[2])
_L.new(n1.outputs[1], n3.inputs[1])
_L.new(n3.outputs[0], n0.inputs[0])
_L.new(n1.outputs[0], n2.inputs[0])
n0.is_active_output = True
ng_is_nucleic = bpy.data.node_groups.new('Is Nucleic', 'GeometryNodeTree')
_s = ng_is_nucleic.interface.new_socket(name='Selection', in_out='OUTPUT', socket_type='NodeSocketBool')
_s.description = 'The calculated selection'
_s = ng_is_nucleic.interface.new_socket(name='Inverted', in_out='OUTPUT', socket_type='NodeSocketBool')
_s.description = 'The inverse of the calculated selection'
_s = ng_is_nucleic.interface.new_socket(name='And', in_out='INPUT', socket_type='NodeSocketBool')
_s.default_value = True
_s.hide_value = True
_s.description = 'The resulting selection must overlap with this input selection'
_s = ng_is_nucleic.interface.new_socket(name='Or', in_out='INPUT', socket_type='NodeSocketBool')
_s.hide_value = True
_s.description = 'The resulting selection can be calculated from this node or be from this input selection'
_N = ng_is_nucleic.nodes; _L = ng_is_nucleic.links
n0 = _N.new('NodeGroupInput'); n0.name = 'Group Input'; n0.location = (-260, -20)
n1 = _N.new('NodeGroupOutput'); n1.name = 'Group Output'; n1.location = (160, -20)
n2 = _N.new('GeometryNodeGroup'); n2.name = 'Group'; n2.location = (-620, -160)
n2.width = 248
n2.node_tree = ng_mn_select_nucleic
n3 = _N.new('GeometryNodeGroup'); n3.name = 'Group.001'; n3.location = (-340, -160)
n3.width = 232
n3.node_tree = ng_fallback_boolean
n3.inputs[0].default_value = 'is_nucleic'
n4 = _N.new('GeometryNodeGroup'); n4.name = 'Group.002'; n4.location = (-40, -20)
n4.node_tree = ng_boolean_andor
_L.new(n2.outputs[2], n3.inputs[1])
_L.new(n0.outputs[0], n4.inputs[0])
_L.new(n3.outputs[0], n4.inputs[2])
_L.new(n0.outputs[1], n4.inputs[1])
_L.new(n4.outputs[0], n1.inputs[0])
_L.new(n4.outputs[1], n1.inputs[1])
n1.is_active_output = True
ng_group_pick = bpy.data.node_groups.new('Group Pick', 'GeometryNodeTree')
_s = ng_group_pick.interface.new_socket(name='Is Valid', in_out='OUTPUT', socket_type='NodeSocketBool')
_s.default_value = True
_s.description = "Valid for the point only if there is 1 single `True` for the `Pick` field in the point's group in the `Group ID`"
_s = ng_group_pick.interface.new_socket(name='Index', in_out='OUTPUT', socket_type='NodeSocketInt')
_s.min_value = 0
_s.description = 'Index of picked item. Returns -1 if not a valid pick'
_s = ng_group_pick.interface.new_socket(name='Pick', in_out='INPUT', socket_type='NodeSocketBool')
_s.hide_value = True
_s.description = 'Selection for the point to pick for the `Group ID`. Will only be valid for a single `Pick` for each `Group ID`'
_s = ng_group_pick.interface.new_socket(name='Group ID', in_out='INPUT', socket_type='NodeSocketInt')
_s.hide_value = True
_s.description = 'Field definining the `Group ID` to pick from for the points'
ng_group_pick.description = 'Get the item of the `True` in each `Group ID`, but only if there is a single `True` in each group'
_N = ng_group_pick.nodes; _L = ng_group_pick.links
n0 = _N.new('NodeGroupOutput'); n0.name = 'Group Output'; n0.location = (463, 0)
n1 = _N.new('NodeGroupInput'); n1.name = 'Group Input'; n1.location = (-360, -120)
n2 = _N.new('GeometryNodeSwitch'); n2.name = 'Switch'; n2.location = (-120, -20)
n2.input_type = 'INT'
n2.inputs[1].default_value = 0
n3 = _N.new('GeometryNodeInputIndex'); n3.name = 'Index'; n3.location = (-360, -220)
n4 = _N.new('GeometryNodeAccumulateField'); n4.name = 'Accumulate Field'; n4.location = (60, -20)
n4.data_type = 'INT'
n5 = _N.new('GeometryNodeAccumulateField'); n5.name = 'Accumulate Field.002'; n5.location = (-120, 140)
n5.data_type = 'INT'
n6 = _N.new('GeometryNodeSwitch'); n6.name = 'Switch.001'; n6.location = (240, -20)
n6.input_type = 'INT'
n6.inputs[1].default_value = -1
n7 = _N.new('FunctionNodeCompare'); n7.name = 'Compare.003'; n7.location = (60, 140)
n7.width = 139
n7.operation = 'EQUAL'
n7.data_type = 'INT'
n7.inputs[3].default_value = 1
_L.new(n2.outputs[0], n4.inputs[0])
_L.new(n7.outputs[0], n6.inputs[0])
_L.new(n4.outputs[2], n6.inputs[2])
_L.new(n1.outputs[1], n4.inputs[1])
_L.new(n1.outputs[1], n5.inputs[1])
_L.new(n1.outputs[0], n2.inputs[0])
_L.new(n1.outputs[0], n5.inputs[0])
_L.new(n3.outputs[0], n2.inputs[2])
_L.new(n5.outputs[2], n7.inputs[2])
_L.new(n6.outputs[0], n0.inputs[1])
_L.new(n7.outputs[0], n0.inputs[0])
n0.is_active_output = True
ng_group_pick_vector = bpy.data.node_groups.new('Group Pick Vector', 'GeometryNodeTree')
_s = ng_group_pick_vector.interface.new_socket(name='Is Valid', in_out='OUTPUT', socket_type='NodeSocketBool')
_s.description = "Whether the pick for the point's `Group ID` is valid"
_s = ng_group_pick_vector.interface.new_socket(name='Index', in_out='OUTPUT', socket_type='NodeSocketInt')
_s.description = 'Picked Index for the Group, -1 if not valid'
_s = ng_group_pick_vector.interface.new_socket(name='Vector', in_out='OUTPUT', socket_type='NodeSocketVector')
_s.description = 'Picked vector for the group, `(0, 0, 0)` if not valid'
_s = ng_group_pick_vector.interface.new_socket(name='Pick', in_out='INPUT', socket_type='NodeSocketBool')
_s.hide_value = True
_s.description = 'Selection for the point to pick for the `Group ID`. Will only be valid for a single `Pick` for each `Group ID`'
_s = ng_group_pick_vector.interface.new_socket(name='Group ID', in_out='INPUT', socket_type='NodeSocketInt')
_s.hide_value = True
_s.description = 'Field definining the `Group ID` to pick from for the points'
_s = ng_group_pick_vector.interface.new_socket(name='Position', in_out='INPUT', socket_type='NodeSocketVector')
_s.hide_value = True
_s.default_input = 'POSITION'
_s.description = 'Vector field to pick vlaue for, defaults to `Position`'
_N = ng_group_pick_vector.nodes; _L = ng_group_pick_vector.links
n0 = _N.new('NodeGroupOutput'); n0.name = 'Group Output'; n0.location = (-40, -20)
n1 = _N.new('NodeGroupInput'); n1.name = 'Group Input'; n1.location = (-740, -80)
n2 = _N.new('GeometryNodeFieldAtIndex'); n2.name = 'Evaluate at Index.001'; n2.location = (-380, -140)
n2.width = 132
n2.hide = True
n2.data_type = 'FLOAT_VECTOR'
n3 = _N.new('GeometryNodeSwitch'); n3.name = 'Switch.002'; n3.location = (-220, -100)
n3.hide = True
n3.input_type = 'VECTOR'
n3.inputs[1].default_value = (0.0, 0.0, 0.0)
n4 = _N.new('GeometryNodeGroup'); n4.name = 'Group'; n4.location = (-560, -20)
n4.node_tree = ng_group_pick
_L.new(n4.outputs[0], n3.inputs[0])
_L.new(n4.outputs[1], n2.inputs[1])
_L.new(n2.outputs[0], n3.inputs[2])
_L.new(n4.outputs[1], n0.inputs[1])
_L.new(n4.outputs[0], n0.inputs[0])
_L.new(n3.outputs[0], n0.inputs[2])
_L.new(n1.outputs[1], n4.inputs[1])
_L.new(n1.outputs[0], n4.inputs[0])
_L.new(n1.outputs[2], n2.inputs[0])
n0.is_active_output = True
ng_ures_id = bpy.data.node_groups.new('URes ID', 'GeometryNodeTree')
_s = ng_ures_id.interface.new_socket(name='ures_id', in_out='OUTPUT', socket_type='NodeSocketInt')
_s = ng_ures_id.interface.new_socket(name='Size', in_out='OUTPUT', socket_type='NodeSocketInt')
_s.description = 'The total of all of the values in the corresponding group'
_s = ng_ures_id.interface.new_socket(name='Index', in_out='INPUT', socket_type='NodeSocketInt')
_s.min_value = 0
_s.hide_value = True
_s.default_input = 'INDEX'
_N = ng_ures_id.nodes; _L = ng_ures_id.links
n0 = _N.new('NodeGroupOutput'); n0.name = 'Group Output'; n0.location = (190, 0)
n1 = _N.new('NodeGroupInput'); n1.name = 'Group Input'; n1.location = (-200, 0)
n2 = _N.new('GeometryNodeGroup'); n2.name = 'Group.003'; n2.location = (0, 0)
n2.node_tree = ng_attribute_at_index
n2.inputs[1].default_value = 'ures_id'
n3 = _N.new('GeometryNodeAccumulateField'); n3.name = 'Accumulate Field'; n3.location = (0, -140)
n3.data_type = 'INT'
_L.new(n2.outputs[0], n0.inputs[0])
_L.new(n1.outputs[0], n2.inputs[0])
_L.new(n2.outputs[0], n3.inputs[1])
_L.new(n3.outputs[2], n0.inputs[1])
n0.is_active_output = True
ng_residue_mask = bpy.data.node_groups.new('Residue Mask', 'GeometryNodeTree')
_s = ng_residue_mask.interface.new_socket(name='Is Valid', in_out='OUTPUT', socket_type='NodeSocketBool')
_s.description = 'Group contains only one occurrance of the selected atom. None or more than one returns False'
_s = ng_residue_mask.interface.new_socket(name='Index', in_out='OUTPUT', socket_type='NodeSocketInt')
_s.description = "Index for the group's atom with specified name, returns -1 if not valid"
_s = ng_residue_mask.interface.new_socket(name='Position', in_out='OUTPUT', socket_type='NodeSocketVector')
_s.description = 'Position of the picked point in the group, returns (0, 0, 0) if not valid'
_s = ng_residue_mask.interface.new_socket(name='atom_name', in_out='INPUT', socket_type='NodeSocketInt')
_s.default_value = 1
_s.min_value = 2
_s.description = 'Atom to pick from the group'
_N = ng_residue_mask.nodes; _L = ng_residue_mask.links
n0 = _N.new('FunctionNodeCompare'); n0.name = 'Compare'; n0.location = (40, 320)
n0.operation = 'EQUAL'
n0.data_type = 'INT'
n1 = _N.new('NodeGroupInput'); n1.name = 'Group Input'; n1.location = (-140, 220)
n2 = _N.new('NodeGroupOutput'); n2.name = 'Group Output'; n2.location = (420, 320)
n3 = _N.new('GeometryNodeGroup'); n3.name = 'Group'; n3.location = (220, 320)
n3.width = 165
n3.node_tree = ng_group_pick_vector
n3.inputs[2].default_value = (0.0, 0.0, 0.0)
n4 = _N.new('GeometryNodeGroup'); n4.name = 'Group.001'; n4.location = (-140, 320)
n4.node_tree = ng_atom_name
n4.inputs[0].default_value = 0
n5 = _N.new('GeometryNodeGroup'); n5.name = 'Group.004'; n5.location = (40, 160)
n5.node_tree = ng_ures_id
n5.inputs[0].default_value = 0
_L.new(n1.outputs[0], n0.inputs[3])
_L.new(n3.outputs[1], n2.inputs[1])
_L.new(n3.outputs[2], n2.inputs[2])
_L.new(n3.outputs[0], n2.inputs[0])
_L.new(n0.outputs[0], n3.inputs[0])
_L.new(n4.outputs[0], n0.inputs[2])
_L.new(n5.outputs[0], n3.inputs[1])
n2.is_active_output = True
ng_override_index = bpy.data.node_groups.new('Override Index', 'GeometryNodeTree')
_s = ng_override_index.interface.new_socket(name='Output', in_out='OUTPUT', socket_type='NodeSocketInt')
_s = ng_override_index.interface.new_socket(name='Selection', in_out='INPUT', socket_type='NodeSocketBool')
_s.default_value = True
_s.hide_value = True
_s = ng_override_index.interface.new_socket(name='Index', in_out='INPUT', socket_type='NodeSocketInt')
_s.hide_value = True
_s.default_input = 'INDEX'
_s = ng_override_index.interface.new_socket(name='Override', in_out='INPUT', socket_type='NodeSocketInt')
_N = ng_override_index.nodes; _L = ng_override_index.links
n0 = _N.new('NodeGroupOutput'); n0.name = 'Group Output'; n0.location = (120, 0)
n1 = _N.new('NodeGroupInput'); n1.name = 'Group Input'; n1.location = (-225, 0)
n2 = _N.new('GeometryNodeSwitch'); n2.name = 'Switch'; n2.location = (-60, 0)
n2.input_type = 'INT'
_L.new(n1.outputs[0], n2.inputs[0])
_L.new(n1.outputs[2], n2.inputs[2])
_L.new(n2.outputs[0], n0.inputs[0])
_L.new(n1.outputs[1], n2.inputs[1])
n0.is_active_output = True
ng_bond_count = bpy.data.node_groups.new('Bond Count', 'GeometryNodeTree')
_s = ng_bond_count.interface.new_socket(name='Is Bonded', in_out='OUTPUT', socket_type='NodeSocketBool')
_s.description = 'If the point has an edge / bond to another point'
_s = ng_bond_count.interface.new_socket(name='Bonds', in_out='OUTPUT', socket_type='NodeSocketInt')
_s.description = 'The number of bonds or edges that a point has'
_s = ng_bond_count.interface.new_socket(name='Index', in_out='INPUT', socket_type='NodeSocketInt')
_s.min_value = 0
_s.default_input = 'INDEX'
_N = ng_bond_count.nodes; _L = ng_bond_count.links
n0 = _N.new('NodeGroupOutput'); n0.name = 'Group Output'; n0.location = (200, 100)
n1 = _N.new('NodeGroupInput'); n1.name = 'Group Input'; n1.location = (-320, 100)
n2 = _N.new('GeometryNodeEdgesOfVertex'); n2.name = 'Edges of Vertex.001'; n2.location = (-140, 100)
n3 = _N.new('FunctionNodeCompare'); n3.name = 'Compare'; n3.location = (20, 100)
n3.data_type = 'INT'
_L.new(n2.outputs[1], n0.inputs[1])
_L.new(n2.outputs[1], n3.inputs[2])
_L.new(n3.outputs[0], n0.inputs[0])
_L.new(n1.outputs[0], n2.inputs[0])
n0.is_active_output = True
ng_residue_id = bpy.data.node_groups.new('Residue ID', 'GeometryNodeTree')
_s = ng_residue_id.interface.new_socket(name='res_id', in_out='OUTPUT', socket_type='NodeSocketInt')
_s.description = 'Read the `res_id` attribute from the geometry'
_s = ng_residue_id.interface.new_socket(name='Index', in_out='INPUT', socket_type='NodeSocketInt')
_s.min_value = 0
_s.hide_value = True
_s.default_input = 'INDEX'
_N = ng_residue_id.nodes; _L = ng_residue_id.links
n0 = _N.new('NodeGroupOutput'); n0.name = 'Group Output'; n0.location = (-20, 0)
n1 = _N.new('NodeGroupInput'); n1.name = 'Group Input'; n1.location = (-380, 0)
n2 = _N.new('GeometryNodeGroup'); n2.name = 'Group'; n2.location = (-200, 0)
n2.node_tree = ng_attribute_at_index
n2.inputs[1].default_value = 'res_id'
_L.new(n2.outputs[0], n0.inputs[0])
_L.new(n1.outputs[0], n2.inputs[0])
n0.is_active_output = True
ng_integer_run = bpy.data.node_groups.new('Integer Run', 'GeometryNodeTree')
_s = ng_integer_run.interface.new_socket(name='Is Different', in_out='OUTPUT', socket_type='NodeSocketBool')
_s.description = 'The current value is different from the previous'
_s = ng_integer_run.interface.new_socket(name='Group ID', in_out='OUTPUT', socket_type='NodeSocketInt')
_s.description = 'The new `Group ID`, which increases by 1 whenever the `Value` or `Group ID` values change'
_s = ng_integer_run.interface.new_socket(name='Value', in_out='INPUT', socket_type='NodeSocketInt')
_s.hide_value = True
_s.description = 'The field to check for changes in value'
_s = ng_integer_run.interface.new_socket(name='Group ID', in_out='INPUT', socket_type='NodeSocketInt')
_s.hide_value = True
_s.description = 'Does not restart counting for each Group ID, but does increment by 1 when the Group ID changes'
ng_integer_run.description = 'A unique value for each grouping of a value. Accumulating along the field, the output Group Mask increments by 1 whenever the value or Group ID changes'
_N = ng_integer_run.nodes; _L = ng_integer_run.links
n0 = _N.new('NodeGroupOutput'); n0.name = 'Group Output'; n0.location = (700, 0)
n1 = _N.new('NodeGroupInput'); n1.name = 'Group Input'; n1.location = (-300, -120)
n2 = _N.new('GeometryNodeGroup'); n2.name = 'Group.005'; n2.location = (-80, 0)
n2.node_tree = ng_offset_integer
n2.inputs[1].default_value = 0
n2.inputs[2].default_value = -1
n3 = _N.new('FunctionNodeCompare'); n3.name = 'Compare'; n3.location = (80, 0)
n3.operation = 'NOT_EQUAL'
n3.data_type = 'INT'
n4 = _N.new('GeometryNodeAccumulateField'); n4.name = 'Accumulate Field'; n4.location = (460, -60)
n4.data_type = 'INT'
n5 = _N.new('GeometryNodeGroup'); n5.name = 'Group.006'; n5.location = (-80, -280)
n5.node_tree = ng_offset_integer
n5.inputs[1].default_value = 0
n5.inputs[2].default_value = -1
n6 = _N.new('FunctionNodeCompare'); n6.name = 'Compare.001'; n6.location = (80, -160)
n6.operation = 'NOT_EQUAL'
n6.data_type = 'INT'
n7 = _N.new('FunctionNodeBooleanMath'); n7.name = 'Boolean Math'; n7.location = (240, 0)
n7.operation = 'OR'
_L.new(n2.outputs[0], n3.inputs[2])
_L.new(n1.outputs[0], n2.inputs[0])
_L.new(n1.outputs[0], n3.inputs[3])
_L.new(n7.outputs[0], n0.inputs[0])
_L.new(n7.outputs[0], n4.inputs[0])
_L.new(n1.outputs[1], n5.inputs[0])
_L.new(n5.outputs[0], n6.inputs[3])
_L.new(n1.outputs[1], n6.inputs[2])
_L.new(n3.outputs[0], n7.inputs[0])
_L.new(n6.outputs[0], n7.inputs[1])
_L.new(n4.outputs[0], n0.inputs[1])
n0.is_active_output = True
ng_sub_group_info = bpy.data.node_groups.new('Sub Group Info', 'GeometryNodeTree')
_s = ng_sub_group_info.interface.new_socket(name='Size', in_out='OUTPUT', socket_type='NodeSocketInt')
_s.description = 'Size of each comptued `Group ID`'
_s = ng_sub_group_info.interface.new_socket(name='Group ID', in_out='OUTPUT', socket_type='NodeSocketInt')
_s.description = 'A unique `Group ID` that increases whenever `Sub Group ID` or `Group ID` change'
_s = ng_sub_group_info.interface.new_socket(name='Index of First', in_out='OUTPUT', socket_type='NodeSocketInt')
_s.min_value = 0
_s.description = 'The absolute `Index` of the _first_ point in each computed `Group ID`'
_s = ng_sub_group_info.interface.new_socket(name='Index of Last', in_out='OUTPUT', socket_type='NodeSocketInt')
_s.min_value = 0
_s.description = 'The absolute `Index` of the _last_ point in each computed `Group ID`'
_s = ng_sub_group_info.interface.new_socket(name='Index in Group ID', in_out='OUTPUT', socket_type='NodeSocketInt')
_s.min_value = 0
_s.description = 'Index within each computed `Group ID`, starting at 0'
_s = ng_sub_group_info.interface.new_socket(name='Sub Group ID', in_out='OUTPUT', socket_type='NodeSocketInt')
_s = ng_sub_group_info.interface.new_socket(name='Sub Group Total', in_out='OUTPUT', socket_type='NodeSocketInt')
_s = ng_sub_group_info.interface.new_socket(name='Sub Group ID', in_out='INPUT', socket_type='NodeSocketInt')
_s.hide_value = True
_s = ng_sub_group_info.interface.new_socket(name='Group ID', in_out='INPUT', socket_type='NodeSocketInt')
_s.hide_value = True
_N = ng_sub_group_info.nodes; _L = ng_sub_group_info.links
n0 = _N.new('NodeGroupOutput'); n0.name = 'Group Output'; n0.location = (140, 120)
n1 = _N.new('GeometryNodeGroup'); n1.name = 'Group'; n1.location = (-220, -200)
n1.node_tree = ng_offset_integer
n1.inputs[1].default_value = 0
n1.inputs[2].default_value = 1
n2 = _N.new('FunctionNodeCompare'); n2.name = 'Compare.002'; n2.location = (-220, -40)
n2.operation = 'NOT_EQUAL'
n2.data_type = 'INT'
n3 = _N.new('NodeGroupInput'); n3.name = 'Group Input.002'; n3.location = (-620, 40)
n4 = _N.new('GeometryNodeGroup'); n4.name = 'Group.002'; n4.location = (-440, 40)
n4.node_tree = ng_integer_run
n5 = _N.new('GeometryNodeAccumulateField'); n5.name = 'Accumulate Field'; n5.location = (-40, -40)
n5.data_type = 'INT'
n6 = _N.new('GeometryNodeGroup'); n6.name = 'Group.001'; n6.location = (-40, 140)
n6.node_tree = ng_group_info
n7 = _N.new('NodeReroute'); n7.name = 'Reroute'; n7.location = (-260, -200)
n7.width = 12
n7.socket_idname = 'NodeSocketInt'
n8 = _N.new('NodeGroupInput'); n8.name = 'Group Input.003'; n8.location = (-40, -220)
_L.new(n7.outputs[0], n1.inputs[0])
_L.new(n1.outputs[0], n2.inputs[3])
_L.new(n6.outputs[2], n0.inputs[2])
_L.new(n6.outputs[0], n0.inputs[0])
_L.new(n6.outputs[1], n0.inputs[4])
_L.new(n4.outputs[1], n0.inputs[1])
_L.new(n2.outputs[0], n5.inputs[0])
_L.new(n5.outputs[1], n0.inputs[5])
_L.new(n5.outputs[2], n0.inputs[6])
_L.new(n4.outputs[1], n6.inputs[0])
_L.new(n6.outputs[3], n0.inputs[3])
_L.new(n7.outputs[0], n2.inputs[2])
_L.new(n4.outputs[1], n7.inputs[0])
_L.new(n8.outputs[1], n5.inputs[1])
_L.new(n3.outputs[0], n4.inputs[0])
_L.new(n3.outputs[1], n4.inputs[1])
n0.is_active_output = True
ng_index_to_factor = bpy.data.node_groups.new('Index to Factor', 'GeometryNodeTree')
_s = ng_index_to_factor.interface.new_socket(name='Factor', in_out='OUTPUT', socket_type='NodeSocketFloat')
_s.subtype = 'FACTOR'
_s = ng_index_to_factor.interface.new_socket(name='Index', in_out='INPUT', socket_type='NodeSocketInt')
_s.description = 'The index starting at 0 within the overall group of size `Size`'
_s = ng_index_to_factor.interface.new_socket(name='Size', in_out='INPUT', socket_type='NodeSocketInt')
_s.description = 'The size of the group that will be used to compute the factor.'
_N = ng_index_to_factor.nodes; _L = ng_index_to_factor.links
n0 = _N.new('NodeGroupOutput'); n0.name = 'Group Output'; n0.location = (270, 0)
n1 = _N.new('NodeGroupInput'); n1.name = 'Group Input'; n1.location = (-280, -60)
n2 = _N.new('ShaderNodeMapRange'); n2.name = 'Map Range.001'; n2.location = (60, 20)
n3 = _N.new('FunctionNodeIntegerMath'); n3.name = 'Integer Math'; n3.location = (-120, -120)
n3.operation = 'SUBTRACT'
n3.inputs[1].default_value = 1
_L.new(n3.outputs[0], n2.inputs[2])
_L.new(n1.outputs[0], n2.inputs[0])
_L.new(n1.outputs[1], n3.inputs[0])
_L.new(n2.outputs[0], n0.inputs[0])
n0.is_active_output = True
ng_chain_parameter = bpy.data.node_groups.new('Chain Parameter', 'GeometryNodeTree')
_s = ng_chain_parameter.interface.new_socket(name='Factor', in_out='OUTPUT', socket_type='NodeSocketFloat')
_s.subtype = 'FACTOR'
_s.min_value = 0.0
_s.max_value = 1.0
_s.description = 'A residues relative position along a chain. 0 being the first residue in a chain, 1 being the last'
_s = ng_chain_parameter.interface.new_socket(name='Residue Count', in_out='OUTPUT', socket_type='NodeSocketInt')
_s.description = 'Number of residues in the chain'
_s = ng_chain_parameter.interface.new_socket(name='Residue Index', in_out='OUTPUT', socket_type='NodeSocketInt')
_s.description = 'Res ID along the chain if counting from 1'
_s = ng_chain_parameter.interface.new_socket(name='First res_id', in_out='OUTPUT', socket_type='NodeSocketInt')
_s.description = 'The first Res ID in a chain (truncated chains start above 1)'
_s = ng_chain_parameter.interface.new_socket(name='Last res_id', in_out='OUTPUT', socket_type='NodeSocketInt')
_s.description = 'The Res ID of the last residue in chain (not equal to Length if chain is truncated)'
_s = ng_chain_parameter.interface.new_socket(name='Index of First', in_out='OUTPUT', socket_type='NodeSocketInt')
_s.description = 'Index in whole structure of the first atom in the chain'
_s = ng_chain_parameter.interface.new_socket(name='Index of Last', in_out='OUTPUT', socket_type='NodeSocketInt')
_s.description = 'Index in the whole structure the last atom in the chain'
ng_chain_parameter.description = 'Information for each residue within the context of the chain'
_N = ng_chain_parameter.nodes; _L = ng_chain_parameter.links
n0 = _N.new('NodeGroupOutput'); n0.name = 'Group Output'; n0.location = (-80, -60)
n1 = _N.new('GeometryNodeGroup'); n1.name = 'Group.005'; n1.location = (-262, -148)
n1.hide = True
n1.node_tree = ng_residue_id
n2 = _N.new('GeometryNodeGroup'); n2.name = 'Group.002'; n2.location = (-520, -120)
n2.node_tree = ng_sub_group_info
n3 = _N.new('GeometryNodeGroup'); n3.name = 'Group.006'; n3.location = (-700, -240)
n3.node_tree = ng_residue_id
n3.inputs[0].default_value = 0
n4 = _N.new('GeometryNodeGroup'); n4.name = 'Group.007'; n4.location = (-700, -320)
n4.node_tree = ng_chain_id
n4.inputs[0].default_value = 0
n5 = _N.new('GeometryNodeGroup'); n5.name = 'Group.003'; n5.location = (-260, 0)
n5.node_tree = ng_index_to_factor
n6 = _N.new('GeometryNodeGroup'); n6.name = 'Group.008'; n6.location = (-262, -188)
n6.hide = True
n6.node_tree = ng_residue_id
n7 = _N.new('GeometryNodeGroup'); n7.name = 'Group'; n7.location = (-308, -245)
n7.node_tree = ng_group_info
_L.new(n5.outputs[0], n0.inputs[0])
_L.new(n3.outputs[0], n2.inputs[0])
_L.new(n4.outputs[0], n2.inputs[1])
_L.new(n2.outputs[2], n1.inputs[0])
_L.new(n1.outputs[0], n0.inputs[3])
_L.new(n2.outputs[3], n6.inputs[0])
_L.new(n6.outputs[0], n0.inputs[4])
_L.new(n7.outputs[2], n0.inputs[5])
_L.new(n7.outputs[3], n0.inputs[6])
_L.new(n4.outputs[0], n7.inputs[0])
_L.new(n2.outputs[6], n5.inputs[1])
_L.new(n2.outputs[5], n5.inputs[0])
_L.new(n2.outputs[5], n0.inputs[2])
_L.new(n2.outputs[6], n0.inputs[1])
n0.is_active_output = True
ng_nucleic_dihedral = bpy.data.node_groups.new('Nucleic Dihedral', 'GeometryNodeTree')
_s = ng_nucleic_dihedral.interface.new_socket(name='Position', in_out='OUTPUT', socket_type='NodeSocketVector')
_s.subtype = 'XYZ'
_s.description = 'Transformed vector'
_s = ng_nucleic_dihedral.interface.new_socket(name='Position', in_out='INPUT', socket_type='NodeSocketVector')
_s.hide_value = True
_s.default_input = 'POSITION'
_s = ng_nucleic_dihedral.interface.new_socket(name='Selection', in_out='INPUT', socket_type='NodeSocketBool')
_s.default_value = True
_s.hide_value = True
_s.description = 'The resulting selection must overlap with this input selection'
_s = ng_nucleic_dihedral.interface.new_socket(name='Alpha', in_out='INPUT', socket_type='NodeSocketFloat')
_s.subtype = 'ANGLE'
_s = ng_nucleic_dihedral.interface.new_socket(name='Beta', in_out='INPUT', socket_type='NodeSocketFloat')
_s.subtype = 'ANGLE'
_s = ng_nucleic_dihedral.interface.new_socket(name='Gamma', in_out='INPUT', socket_type='NodeSocketFloat')
_s.subtype = 'ANGLE'
_s = ng_nucleic_dihedral.interface.new_socket(name='Epsilon', in_out='INPUT', socket_type='NodeSocketFloat')
_s.subtype = 'ANGLE'
_s = ng_nucleic_dihedral.interface.new_socket(name='Zeta', in_out='INPUT', socket_type='NodeSocketFloat')
_s.subtype = 'ANGLE'
_s.description = 'Amount to rotate around the axis'
_N = ng_nucleic_dihedral.nodes; _L = ng_nucleic_dihedral.links
n0 = _N.new('NodeGroupOutput'); n0.name = 'Group Output'; n0.location = (300, 120)
n1 = _N.new('NodeGroupInput'); n1.name = 'Group Input'; n1.location = (-498, 65)
n2 = _N.new('GeometryNodeGroup'); n2.name = 'Group.007'; n2.location = (-440, -120)
n2.node_tree = ng_chain_id
n2.inputs[0].default_value = 0
n3 = _N.new('GeometryNodeGroup'); n3.name = 'Group.008'; n3.location = (-100, 60)
n3.node_tree = ng_accumulate_axis_rotation
n4 = _N.new('GeometryNodeGroup'); n4.name = 'Group.005'; n4.location = (-760, -80)
n4.node_tree = ng_mn_pivot_nucleic
n5 = _N.new('GeometryNodeGroup'); n5.name = 'Group.006'; n5.location = (-320, -40)
n5.hide = True
n5.node_tree = ng_is_nucleic
n5.inputs[1].default_value = False
n6 = _N.new('GeometryNodeGroup'); n6.name = 'Group.020'; n6.location = (-600, -360)
n6.node_tree = ng_residue_mask
n6.inputs[0].default_value = 55
n7 = _N.new('GeometryNodeGroup'); n7.name = 'Group.025'; n7.location = (-1160, -340)
n7.node_tree = ng_atom_name
n7.inputs[0].default_value = 0
n8 = _N.new('FunctionNodeCompare'); n8.name = 'Compare.004'; n8.location = (-940, -220)
n8.data_type = 'INT'
n8.inputs[3].default_value = 58
n9 = _N.new('FunctionNodeBooleanMath'); n9.name = 'Boolean Math.002'; n9.location = (-760, -220)
n10 = _N.new('FunctionNodeCompare'); n10.name = 'Compare.005'; n10.location = (-940, -380)
n10.operation = 'LESS_EQUAL'
n10.data_type = 'INT'
n10.inputs[3].default_value = 115
n11 = _N.new('GeometryNodeIndexSwitch'); n11.name = 'Index Switch'; n11.location = (-600, -580)
n11.index_switch_items.clear()
_it = n11.index_switch_items.new()
_it = n11.index_switch_items.new()
_it = n11.index_switch_items.new()
_it = n11.index_switch_items.new()
_it = n11.index_switch_items.new()
_it = n11.index_switch_items.new()
_it = n11.index_switch_items.new()
_it = n11.index_switch_items.new()
_it = n11.index_switch_items.new()
_it = n11.index_switch_items.new()
_it = n11.index_switch_items.new()
n11.data_type = 'FLOAT'
n11.inputs[2].default_value = 0.0
n11.inputs[3].default_value = 0.0
n11.inputs[7].default_value = 0.0
n11.inputs[8].default_value = 0.0
n11.inputs[10].default_value = 0.0
n11.inputs[11].default_value = 0.0
n12 = _N.new('FunctionNodeIntegerMath'); n12.name = 'Integer Math'; n12.location = (-940, -580)
n12.operation = 'SUBTRACT'
n12.inputs[1].default_value = 50
n13 = _N.new('NodeGroupInput'); n13.name = 'Group Input.001'; n13.location = (-1196, -711)
n14 = _N.new('FunctionNodeBooleanMath'); n14.name = 'Boolean Math.003'; n14.location = (-600, -220)
n14.operation = 'OR'
n15 = _N.new('FunctionNodeCompare'); n15.name = 'Compare.006'; n15.location = (-760, -360)
n15.operation = 'EQUAL'
n15.data_type = 'INT'
n15.inputs[3].default_value = 56
n16 = _N.new('GeometryNodeGroup'); n16.name = 'Group'; n16.location = (-440, -220)
n16.node_tree = ng_override_index
n16.inputs[1].default_value = 0
n17 = _N.new('GeometryNodeGroup'); n17.name = 'Group.001'; n17.location = (-380, -600)
n17.node_tree = ng_bond_count
n17.inputs[0].default_value = 0
n18 = _N.new('FunctionNodeCompare'); n18.name = 'Compare'; n18.location = (-220, -600)
n18.data_type = 'INT'
n18.inputs[3].default_value = 1
n19 = _N.new('GeometryNodeSwitch'); n19.name = 'Switch'; n19.location = (-371, -381)
n19.input_type = 'FLOAT'
n19.inputs[1].default_value = 0.0
n20 = _N.new('GeometryNodeSwitch'); n20.name = 'Switch.001'; n20.location = (100, 140)
n20.input_type = 'VECTOR'
n21 = _N.new('NodeGroupInput'); n21.name = 'Group Input.002'; n21.location = (-100, 140)
n22 = _N.new('GeometryNodeSwitch'); n22.name = 'Switch.002'; n22.location = (-924, -833)
n22.input_type = 'FLOAT'
n22.inputs[1].default_value = 0.0
n23 = _N.new('GeometryNodeGroup'); n23.name = 'Group.002'; n23.location = (-1200, -940)
n23.node_tree = ng_chain_parameter
_L.new(n7.outputs[0], n8.inputs[2])
_L.new(n2.outputs[0], n3.inputs[4])
_L.new(n8.outputs[0], n9.inputs[0])
_L.new(n10.outputs[0], n9.inputs[1])
_L.new(n7.outputs[0], n10.inputs[2])
_L.new(n1.outputs[1], n5.inputs[0])
_L.new(n1.outputs[0], n3.inputs[0])
_L.new(n7.outputs[0], n12.inputs[0])
_L.new(n12.outputs[0], n11.inputs[0])
_L.new(n4.outputs[1], n3.inputs[2])
_L.new(n9.outputs[0], n14.inputs[0])
_L.new(n7.outputs[0], n15.inputs[2])
_L.new(n15.outputs[0], n14.inputs[1])
_L.new(n14.outputs[0], n16.inputs[0])
_L.new(n16.outputs[0], n3.inputs[5])
_L.new(n6.outputs[1], n16.inputs[2])
_L.new(n19.outputs[0], n3.inputs[3])
_L.new(n13.outputs[6], n11.inputs[1])
_L.new(n13.outputs[2], n11.inputs[4])
_L.new(n13.outputs[4], n11.inputs[6])
_L.new(n13.outputs[5], n11.inputs[9])
_L.new(n17.outputs[1], n18.inputs[2])
_L.new(n5.outputs[0], n3.inputs[1])
_L.new(n11.outputs[0], n19.inputs[2])
_L.new(n18.outputs[0], n19.inputs[0])
_L.new(n3.outputs[0], n20.inputs[2])
_L.new(n21.outputs[0], n20.inputs[1])
_L.new(n5.outputs[0], n20.inputs[0])
_L.new(n20.outputs[0], n0.inputs[0])
_L.new(n23.outputs[2], n22.inputs[0])
_L.new(n22.outputs[0], n11.inputs[5])
_L.new(n13.outputs[3], n22.inputs[2])
n0.is_active_output = True
ng_mn_1bna = bpy.data.node_groups.new('MN_1BNA', 'GeometryNodeTree')
_s = ng_mn_1bna.interface.new_socket(name='Geometry', in_out='OUTPUT', socket_type='NodeSocketGeometry')
_s = ng_mn_1bna.interface.new_socket(name='Atoms', in_out='INPUT', socket_type='NodeSocketGeometry')
ng_mn_1bna.is_modifier = True
_N = ng_mn_1bna.nodes; _L = ng_mn_1bna.links
n0 = _N.new('NodeGroupInput'); n0.name = 'Group Input'; n0.location = (-340, 0)
n1 = _N.new('NodeGroupOutput'); n1.name = 'Group Output'; n1.location = (200, 0)
n2 = _N.new('GeometryNodeGroup'); n2.name = 'Group'; n2.location = (0, 0)
n2.node_tree = None
n3 = _N.new('GeometryNodeSetPosition'); n3.name = 'Set Position'; n3.location = (-50, 0)
n4 = _N.new('GeometryNodeGroup'); n4.name = 'Nucleic Dihedral'; n4.location = (-300, 0)
n4.label = 'Nucleic Dihedral'
n4.width = 180
n4.node_tree = ng_nucleic_dihedral
n4.inputs[0].default_value = (0.0, 0.0, 0.0)
n4.inputs[1].default_value = True
n4.inputs[2].default_value = 1.0
n4.inputs[3].default_value = 1.0
n4.inputs[4].default_value = 1.0
n4.inputs[5].default_value = 1.0
n4.inputs[6].default_value = 1.0
_L.new(n3.outputs[0], n1.inputs[0])
_L.new(n0.outputs[0], n3.inputs[0])
_L.new(n4.outputs[0], n3.inputs[2])
n1.is_active_output = True

# ---- material node trees
mat_material.use_nodes = True; mat_material.node_tree.nodes.clear()
_N = mat_material.node_tree.nodes; _L = mat_material.node_tree.links
n0 = _N.new('ShaderNodeOutputMaterial'); n0.name = 'Material Output'; n0.location = (200, 100)
n1 = _N.new('ShaderNodeBsdfPrincipled'); n1.name = 'Principled BSDF'; n1.location = (-200, 100)
n1.inputs[10].default_value = 0.005
_L.new(n1.outputs[0], n0.inputs[0])
n0.is_active_output = True

# ---- world
world_world = bpy.data.worlds.new('World'); scene.world = world_world
world_world.use_nodes = True; world_world.node_tree.nodes.clear()
_N = world_world.node_tree.nodes; _L = world_world.node_tree.links
n0 = _N.new('ShaderNodeOutputWorld'); n0.name = 'World Output'; n0.location = (200, 100)
n1 = _N.new('ShaderNodeBackground'); n1.name = 'Background'; n1.location = (-200, 100)
n1.inputs[0].default_value = (0.05088, 0.05088, 0.05088, 1.0)
_L.new(n1.outputs[0], n0.inputs[0])
n0.is_active_output = True
world_world.color = (0.05088, 0.05088, 0.05088)
world_world.sun_shadow_jitter_overblur = 0.0

# ---- cameras
cam_camera = bpy.data.cameras.new('Camera')
cam_camera.clip_end = 100.0
cam_camera.ortho_scale = 7.314

# ---- lights
light_light = bpy.data.lights.new('Light', 'POINT')
light_light.energy = 1000.0
light_light.shadow_soft_size = 0.1

# ---- meshes
me_cube = bpy.data.meshes.new('Cube')
me_cube.from_pydata([(1.0, 1.0, 1.0), (1.0, 1.0, -1.0), (1.0, -1.0, 1.0), (1.0, -1.0, -1.0), (-1.0, 1.0, 1.0), (-1.0, 1.0, -1.0), (-1.0, -1.0, 1.0), (-1.0, -1.0, -1.0)], [], [(0, 4, 6, 2), (3, 2, 6, 7), (7, 6, 4, 5), (5, 1, 3, 7), (1, 0, 2, 3), (5, 4, 0, 1)])
_uv = me_cube.uv_layers.new(name='UVMap')
_uv.uv.foreach_set('vector', [0.625, 0.5, 0.875, 0.5, 0.875, 0.75, 0.625, 0.75, 0.375, 0.75, 0.625, 0.75, 0.625, 1.0, 0.375, 1.0, 0.375, 0.0, 0.625, 0.0, 0.625, 0.25, 0.375, 0.25, 0.125, 0.5, 0.375, 0.5, 0.375, 0.75, 0.125, 0.75, 0.375, 0.5, 0.625, 0.5, 0.625, 0.75, 0.375, 0.75, 0.375, 0.25, 0.625, 0.25, 0.625, 0.5, 0.375, 0.5])
me_cube.materials.append(mat_material)
me_cube.use_mirror_vertex_groups = False
me_cube.update()
me_1bna = bpy.data.meshes.new('1BNA')
me_1bna.from_pydata([(1.893, 3.42, 2.562), (1.913, 3.392, 2.422), (1.996, 3.267, 2.41), (1.936, 3.158, 2.485), (2.017, 3.212, 2.269), (2.135, 3.133, 2.268), (1.895, 3.122, 2.265), (1.923, 3.048, 2.394), (1.807, 2.966, 2.438), (1.822, 2.845, 2.501), (1.936, 2.801, 2.521), (1.714, 2.776, 2.538), (1.592, 2.823, 2.512), (1.483, 2.748, 2.544), (1.572, 2.944, 2.447), (1.684, 3.017, 2.41), (2.241, 3.129, 2.148), (2.354, 3.216, 2.185), (2.182, 3.146, 2.014), (2.284, 2.975, 2.15), (2.354, 2.918, 2.259), (2.349, 2.771, 2.228), (2.219, 2.725, 2.267), (2.369, 2.733, 2.081), (2.472, 2.632, 2.065), (2.227, 2.689, 2.042), (2.172, 2.63, 2.172), (2.024, 2.647, 2.178), (1.953, 2.758, 2.143), (1.821, 2.746, 2.164), (1.808, 2.621, 2.214), (1.69, 2.553, 2.255), (1.574, 2.592, 2.252), (1.72, 2.428, 2.304), (1.843, 2.372, 2.316), (1.851, 2.246, 2.367), (1.954, 2.436, 2.277), (1.929, 2.559, 2.227), (2.506, 2.562, 1.925), (2.651, 2.532, 1.922), (2.456, 2.641, 1.811), (2.426, 2.425, 1.933), (2.458, 2.329, 2.033), (2.352, 2.223, 2.025), (2.226, 2.284, 2.045), (2.342, 2.156, 1.89), (2.412, 2.031, 1.893), (2.193, 2.141, 1.866), (2.128, 2.197, 1.991), (2.02, 2.289, 1.952), (1.891, 2.258, 1.982), (1.868, 2.151, 2.038), (1.793, 2.345, 1.95), (1.822, 2.46, 1.89), (1.722, 2.55, 1.863), (1.953, 2.494, 1.857), (2.054, 2.405, 1.89), (2.425, 1.941, 1.762), (2.542, 1.854, 1.776), (2.421, 2.03, 1.644), (2.293, 1.854, 1.767), (2.271, 1.763, 1.875), (2.139, 1.696, 1.85), (2.035, 1.795, 1.85), (2.126, 1.623, 1.718), (2.028, 1.521, 1.724), (2.079, 1.737, 1.629), (1.972, 1.79, 1.722), (1.931, 1.928, 1.687), (2.002, 2.026, 1.623), (1.931, 2.139, 1.608), (1.812, 2.11, 1.664), (1.695, 2.19, 1.675), (1.677, 2.306, 1.637), (1.593, 2.121, 1.735), (1.597, 1.993, 1.782), (1.483, 1.942, 1.835), (1.707, 1.918, 1.772), (1.808, 1.983, 1.712), (2.036, 1.397, 1.625), (2.112, 1.289, 1.689), (2.084, 1.442, 1.491), (1.881, 1.358, 1.616), (1.801, 1.357, 1.736), (1.667, 1.409, 1.696), (1.684, 1.545, 1.656), (1.602, 1.339, 1.576), (1.476, 1.28, 1.612), (1.595, 1.45, 1.47), (1.585, 1.573, 1.557), (1.639, 1.692, 1.487), (1.766, 1.71, 1.438), (1.786, 1.835, 1.391), (1.667, 1.895, 1.41), (1.623, 2.028, 1.382), (1.705, 2.122, 1.327), (1.497, 2.058, 1.412), (1.418, 1.965, 1.467), (1.446, 1.839, 1.498), (1.575, 1.811, 1.466), (1.387, 1.201, 1.506), (1.303, 1.104, 1.58), (1.472, 1.15, 1.397), (1.288, 1.311, 1.448), (1.18, 1.36, 1.529), (1.111, 1.46, 1.444), (1.215, 1.546, 1.396), (1.042, 1.407, 1.319), (0.9007, 1.437, 1.318), (1.124, 1.469, 1.206), (1.17, 1.597, 1.272), (1.292, 1.653, 1.208), (1.411, 1.59, 1.187), (1.505, 1.671, 1.136), (1.442, 1.79, 1.125), (1.487, 1.919, 1.081), (1.616, 1.942, 1.043), (1.4, 2.019, 1.085), (1.275, 1.996, 1.127), (1.221, 1.882, 1.17), (1.312, 1.782, 1.166), (0.8081, 1.405, 1.192), (0.6668, 1.396, 1.234), (0.86, 1.289, 1.114), (0.8239, 1.539, 1.108), (0.7907, 1.664, 1.169), (0.8162, 1.763, 1.06), (0.9543, 1.758, 1.028), (0.7461, 1.728, 0.9296), (0.6251, 1.803, 0.9162), (0.8532, 1.753, 0.8223), (0.9644, 1.821, 0.9019), (1.102, 1.79, 0.8565), (1.182, 1.892, 0.8176), (1.138, 2.008, 0.8143), (1.312, 1.864, 0.7852), (1.363, 1.737, 0.7882), (1.483, 1.722, 0.7619), (1.278, 1.633, 0.8235), (1.327, 1.49, 0.8236), (1.146, 1.662, 0.8594), (0.5384, 1.799, 0.7824), (0.4025, 1.844, 0.818), (0.5458, 1.667, 0.716), (0.6086, 1.912, 0.6927), (0.6146, 2.048, 0.7418), (0.6995, 2.123, 0.6438), (0.8188, 2.046, 0.6284), (0.6418, 2.133, 0.5029), (0.5967, 2.267, 0.4696), (0.7513, 2.072, 0.4139), (0.8736, 2.086, 0.5034), (0.9823, 1.988, 0.4759), (1.109, 2.032, 0.4494), (1.132, 2.152, 0.4389), (1.209, 1.94, 0.4412), (1.188, 1.806, 0.4551), (1.286, 1.732, 0.4503), (1.057, 1.761, 0.4765), (1.026, 1.614, 0.4896), (0.9545, 1.855, 0.4904), (0.5531, 2.307, 0.3209), (0.4648, 2.424, 0.3269), (0.501, 2.191, 0.247), (0.6926, 2.355, 0.2611), (0.7636, 2.463, 0.3249), (0.8897, 2.485, 0.2457), (0.9638, 2.363, 0.2448), (0.8717, 2.524, 0.0998), (0.947, 2.641, 0.0667), (0.9126, 2.397, 0.0253), (1.024, 2.348, 0.1157), (1.052, 2.202, 0.1015), (1.181, 2.16, 0.084), (1.269, 2.245, 0.067), (1.211, 2.03, 0.0873), (1.114, 1.94, 0.1046), (1.146, 1.808, 0.1089), (0.9803, 1.977, 0.1177), (0.9499, 2.113, 0.1167), (0.9055, 2.733, -0.0581), (0.9496, 2.872, -0.0258), (0.7632, 2.711, -0.0947), (0.9954, 2.677, -0.1771), (1.138, 2.694, -0.172), (1.197, 2.609, -0.2802), (1.18, 2.472, -0.2404), (1.133, 2.618, -0.4188), (1.231, 2.61, -0.5214), (1.041, 2.496, -0.4186), (1.143, 2.403, -0.3587), (1.089, 2.271, -0.32), (0.9616, 2.232, -0.291), (0.9541, 2.101, -0.2613), (1.082, 2.059, -0.2718), (1.138, 1.929, -0.2511), (1.081, 1.825, -0.2179), (1.273, 1.93, -0.272), (1.35, 2.036, -0.3082), (1.483, 2.017, -0.3237), (1.298, 2.157, -0.3267), (1.166, 2.16, -0.3061), (1.276, 2.742, -0.598), (1.28, 2.857, -0.5049), (1.189, 2.754, -0.7164), (1.427, 2.709, -0.6366), (1.528, 2.711, -0.5318), (1.622, 2.595, -0.551), (1.544, 2.475, -0.5397), (1.694, 2.583, -0.6848), (1.834, 2.551, -0.6701), (1.612, 2.477, -0.7578), (1.586, 2.384, -0.6414), (1.467, 2.298, -0.6637), (1.48, 2.163, -0.6529), (1.592, 2.118, -0.6314), (1.372, 2.084, -0.6627), (1.252, 2.137, -0.6836), (1.141, 2.057, -0.6872), (1.235, 2.274, -0.6978), (1.347, 2.356, -0.6869), (1.933, 2.577, -0.7925), (2.07, 2.598, -0.7408), (1.876, 2.685, -0.8758), (1.93, 2.441, -0.8763), (2.011, 2.328, -0.8359), (1.975, 2.217, -0.9299), (1.835, 2.197, -0.9139), (1.992, 2.24, -1.081), (2.099, 2.164, -1.14), (1.854, 2.206, -1.138), (1.797, 2.12, -1.027), (1.649, 2.122, -1.027), (1.566, 2.229, -1.048), (1.437, 2.196, -1.039), (1.439, 2.064, -1.01), (1.33, 1.974, -0.9856), (1.209, 1.997, -0.9857), (1.375, 1.847, -0.9625), (1.504, 1.804, -0.9605), (1.526, 1.672, -0.9406), (1.606, 1.889, -0.9792), (1.566, 2.016, -1.003), (0.7458, 1.188, -0.907), (0.8252, 1.097, -0.9854), (0.9714, 1.114, -0.9512), (1.014, 1.245, -0.9908), (1.01, 1.099, -0.8055), (1.129, 1.022, -0.7904), (1.025, 1.244, -0.7607), (1.09, 1.304, -0.8837), (1.058, 1.449, -0.8944), (1.156, 1.543, -0.9006), (1.273, 1.507, -0.8932), (1.125, 1.671, -0.9193), (0.998, 1.709, -0.9334), (0.9698, 1.84, -0.9589), (0.8939, 1.616, -0.9274), (0.9265, 1.482, -0.908), (1.16, 0.951, -0.6502), (1.167, 0.8032, -0.6664), (1.064, 1.001, -0.5494), (1.305, 1.009, -0.6177), (1.41, 1.002, -0.7156), (1.511, 1.099, -0.6657), (1.456, 1.23, -0.6755), (1.544, 1.081, -0.5189), (1.684, 1.056, -0.5013), (1.494, 1.21, -0.4529), (1.506, 1.309, -0.5671), (1.404, 1.414, -0.5536), (1.271, 1.396, -0.5259), (1.202, 1.51, -0.5269), (1.294, 1.604, -0.5558), (1.276, 1.745, -0.571), (1.172, 1.811, -0.563), (1.395, 1.808, -0.5973), (1.517, 1.749, -0.6107), (1.624, 1.829, -0.6325), (1.533, 1.616, -0.5986), (1.418, 1.55, -0.5721), (1.748, 1.038, -0.3569), (1.867, 0.9516, -0.3729), (1.643, 0.994, -0.2633), (1.796, 1.186, -0.3208), (1.896, 1.253, -0.3996), (1.894, 1.396, -0.3536), (1.759, 1.441, -0.3622), (1.925, 1.414, -0.2066), (2.066, 1.422, -0.1858), (1.852, 1.542, -0.1728), (1.755, 1.56, -0.2872), (1.615, 1.57, -0.2428), (1.551, 1.689, -0.2558), (1.616, 1.785, -0.2957), (1.421, 1.698, -0.2264), (1.354, 1.592, -0.1825), (1.22, 1.602, -0.1553), (1.416, 1.469, -0.1652), (1.551, 1.458, -0.1979), (2.13, 1.453, -0.0436), (2.27, 1.409, -0.0524), (2.049, 1.395, 0.065), (2.131, 1.612, -0.0363), (2.218, 1.688, -0.1212), (2.174, 1.829, -0.1021), (2.031, 1.823, -0.1048), (2.21, 1.896, 0.0293), (2.259, 2.029, 0.0097), (2.082, 1.883, 0.1121), (1.976, 1.899, 0.0046), (1.851, 1.83, 0.0468), (1.836, 1.706, 0.1039), (1.708, 1.674, 0.1281), (1.64, 1.783, 0.0868), (1.5, 1.809, 0.0882), (1.408, 1.738, 0.128), (1.471, 1.935, 0.0418), (1.561, 2.027, -0.0027), (1.513, 2.149, -0.0382), (1.691, 2.002, -0.0072), (1.724, 1.879, 0.0384), (2.29, 2.124, 0.1339), (2.399, 2.218, 0.1025), (2.31, 2.039, 0.2538), (2.158, 2.211, 0.139), (2.122, 2.283, 0.02), (2.01, 2.379, 0.0484), (1.891, 2.305, 0.0816), (2.035, 2.474, 0.1633), (1.973, 2.601, 0.1411), (1.975, 2.395, 0.2791), (1.85, 2.339, 0.2145), (1.808, 2.21, 0.2758), (1.885, 2.102, 0.3133), (1.811, 1.998, 0.3584), (1.684, 2.042, 0.3488), (1.558, 1.982, 0.3786), (1.545, 1.854, 0.4242), (1.448, 2.056, 0.3593), (1.46, 2.18, 0.3118), (1.57, 2.247, 0.2783), (1.679, 2.171, 0.3002), (1.98, 2.714, 0.2526), (1.98, 2.848, 0.1888), (2.095, 2.686, 0.3426), (1.84, 2.694, 0.3241), (1.72, 2.703, 0.2452), (1.604, 2.696, 0.3388), (1.586, 2.561, 0.385), (1.61, 2.786, 0.4615), (1.489, 2.861, 0.4757), (1.637, 2.684, 0.5724), (1.556, 2.566, 0.5243), (1.61, 2.437, 0.5755), (1.741, 2.397, 0.583), (1.754, 2.271, 0.6276), (1.627, 2.231, 0.648), (1.572, 2.107, 0.6933), (1.648, 1.999, 0.7243), (1.439, 2.099, 0.7036), (1.364, 2.204, 0.6708), (1.402, 2.323, 0.6265), (1.537, 2.329, 0.6174), (1.46, 2.954, 0.602), (1.379, 3.07, 0.5582), (1.585, 2.984, 0.6749), (1.363, 2.863, 0.6885), (1.24, 2.817, 0.6303), (1.181, 2.722, 0.7302), (1.277, 2.618, 0.7534), (1.152, 2.782, 0.8669), (1.01, 2.795, 0.8891), (1.227, 2.691, 0.963), (1.243, 2.565, 0.8799), (1.361, 2.485, 0.9205), (1.344, 2.358, 0.9656), (1.231, 2.31, 0.9802), (1.455, 2.283, 0.9913), (1.581, 2.332, 0.9777), (1.675, 2.257, 1.003), (1.597, 2.465, 0.9362), (1.734, 2.524, 0.9234), (1.484, 2.541, 0.9048), (0.9513, 2.853, 1.026), (0.8145, 2.901, 0.9998), (1.046, 2.951, 1.084), (0.9395, 2.722, 1.115), (0.8576, 2.615, 1.066), (0.8655, 2.506, 1.168), (1.0, 2.461, 1.176), (0.8272, 2.547, 1.309), (0.7199, 2.466, 1.355), (0.9586, 2.531, 1.386), (1.019, 2.415, 1.309), (1.166, 2.407, 1.321), (1.226, 2.288, 1.349), (1.158, 2.187, 1.369), (1.362, 2.283, 1.35), (1.44, 2.391, 1.323), (1.562, 2.376, 1.325), (1.377, 2.513, 1.293), (1.456, 2.636, 1.261), (1.238, 2.519, 1.293), (0.6594, 2.482, 1.502), (0.5169, 2.442, 1.499), (0.687, 2.619, 1.551), (0.7409, 2.373, 1.584), (0.7331, 2.235, 1.543), (0.81, 2.16, 1.646), (0.9478, 2.19, 1.626), (0.7766, 2.204, 1.788), (0.7036, 2.104, 1.861), (0.9123, 2.241, 1.847), (1.011, 2.174, 1.752), (1.133, 2.256, 1.733), (1.253, 2.194, 1.733), (1.256, 2.073, 1.758), (1.364, 2.264, 1.704), (1.356, 2.394, 1.674), (1.469, 2.463, 1.64), (1.234, 2.461, 1.674), (1.119, 2.388, 1.704), (0.6509, 2.132, 2.01), (0.5387, 2.04, 2.04), (0.6235, 2.277, 2.031), (0.7767, 2.092, 2.099), (0.8216, 1.956, 2.107), (0.9422, 1.956, 2.198), (1.049, 2.026, 2.132), (0.9267, 2.027, 2.333), (1.009, 1.966, 2.429), (0.9751, 2.167, 2.299), (1.099, 2.123, 2.226), (1.16, 2.236, 2.154), (1.104, 2.355, 2.116), (1.192, 2.436, 2.057), (1.307, 2.365, 2.058), (1.437, 2.4, 2.01), (1.475, 2.506, 1.958), (1.527, 2.298, 2.031), (1.502, 2.178, 2.089), (1.607, 2.091, 2.104), (1.382, 2.145, 2.135), (1.29, 2.243, 2.115), (0.9477, 1.863, 2.534), (0.8767, 1.753, 2.463), (0.867, 1.941, 2.631), (1.081, 1.807, 2.603), (1.169, 1.717, 2.531), (1.311, 1.757, 2.559), (1.328, 1.88, 2.489), (1.344, 1.788, 2.706), (1.434, 1.694, 2.768), (1.393, 1.932, 2.703), (1.431, 1.951, 2.557), (1.414, 2.093, 2.517), (1.52, 2.159, 2.463), (1.626, 2.098, 2.45), (1.507, 2.288, 2.426), (1.39, 2.351, 2.44), (1.377, 2.481, 2.402), (1.28, 2.287, 2.497), (1.294, 2.154, 2.536), (1.466, 1.706, 2.925), (1.486, 1.572, 2.983), (1.363, 1.791, 2.992), (1.603, 1.788, 2.928), (1.724, 1.732, 2.874), (1.821, 1.846, 2.876), (1.772, 1.943, 2.783), (1.823, 1.924, 3.006), (1.898, 1.858, 3.108), (1.889, 2.052, 2.958), (1.828, 2.069, 2.819), (1.716, 2.166, 2.814), (1.587, 2.154, 2.858), (1.513, 2.261, 2.831), (1.599, 2.344, 2.767), (1.577, 2.473, 2.712), (1.472, 2.537, 2.707), (1.693, 2.526, 2.66), (1.816, 2.467, 2.658), (1.921, 2.539, 2.61), (1.835, 2.344, 2.705), (1.723, 2.289, 2.757), (1.974, 3.071, 1.866), (1.088, 2.604, -0.8906), (1.832, 2.482, 1.495), (0.9821, 1.344, 0.8572), (0.8915, 1.56, -0.3388), (1.75, 2.634, -1.058), (2.85, 2.352, 1.835), (1.135, 2.418, 0.492), (0.9098, 1.612, 0.1277), (1.649, 2.92, 1.986), (2.208, 2.589, 1.54), (0.7133, 1.445, 0.4647), (1.41, 2.815, 2.161), (2.716, 3.171, 2.033), (1.53, 1.187, 1.221), (1.818, 1.66, 0.9966), (0.6216, 1.704, 0.1672), (0.7055, 2.552, -0.2053), (1.245, 1.135, 0.9415), (1.149, 2.91, 2.009), (1.422, 2.919, 2.039), (0.6138, 1.915, 1.384), (1.732, 0.9638, 1.339), (1.895, 2.576, 1.299), (2.046, 1.886, 1.266), (0.3529, 1.934, 1.26), (1.622, 1.235, 0.9406), (1.299, 2.99, -0.9282), (1.751, 3.057, 1.87), (2.538, 1.289, 1.901), (1.361, 1.574, 1.859), (1.801, 3.26, 1.526), (0.8723, 1.322, 0.6359), (1.878, 1.381, 1.17), (1.223, 2.519, -1.03), (1.229, 3.029, 2.71), (2.017, 2.3, 1.3), (1.435, 2.768, 1.637), (0.9864, 2.251, 0.9123), (1.953, 1.914, 0.7481), (2.575, 1.274, -0.1835), (0.7478, 2.06, -0.9), (0.9012, 2.459, 0.7009), (1.015, 1.992, 1.338), (0.7764, 2.14, 1.107), (1.324, 1.443, 0.2049), (1.26, 2.3, 2.917), (1.044, 2.554, 2.444), (1.698, 2.869, 1.628), (0.4794, 2.297, 1.337), (0.4208, 2.559, 1.083), (0.6362, 2.437, 0.9188), (0.7688, 2.841, 0.7883), (1.838, 1.707, 0.4809), (2.646, 2.383, 0.1396), (1.101, 1.132, -0.2909), (0.9476, 2.778, 2.65), (0.5522, 2.741, 0.9017), (1.846, 2.841, 0.8821), (2.261, 1.554, 0.3846), (2.441, 1.316, 0.2229), (0.7988, 1.156, -0.2976), (1.421, 2.772, 1.891), (1.91, 1.143, 0.108), (1.261, 1.097, 0.0261), (1.506, 2.602, -0.0766), (1.638, 0.6413, -0.4784), (1.406, 0.5751, -0.6198), (0.9613, 1.704, 2.979), (2.528, 1.589, -0.1301), (0.2622, 2.303, 1.033), (1.97, 2.252, 0.9511), (1.973, 2.949, 0.6155), (1.724, 1.156, 0.4511), (2.655, 1.94, -0.1091), (0.9697, 1.832, 1.488), (1.429, 2.516, 0.2287), (0.9396, 2.709, 1.699), (1.999, 2.169, 0.6802), (1.869, 3.158, 0.4596)], [(5, 16), (24, 38), (46, 57), (65, 79), (87, 100), (108, 121), (129, 141), (149, 161), (169, 180), (188, 202), (210, 221), (248, 259), (267, 281), (289, 300), (308, 322), (330, 343), (351, 364), (372, 384), (392, 404), (412, 423), (431, 445), (453, 464), (0, 1), (1, 2), (2, 3), (2, 4), (3, 7), (4, 5), (4, 6), (6, 7), (7, 8), (8, 9), (8, 15), (9, 10), (9, 11), (11, 12), (12, 13), (12, 14), (14, 15), (16, 17), (16, 18), (16, 19), (19, 20), (20, 21), (21, 22), (21, 23), (22, 26), (23, 24), (23, 25), (25, 26), (26, 27), (27, 28), (27, 37), (28, 29), (29, 30), (30, 31), (30, 37), (31, 32), (31, 33), (33, 34), (34, 35), (34, 36), (36, 37), (38, 39), (38, 40), (38, 41), (41, 42), (42, 43), (43, 44), (43, 45), (44, 48), (45, 46), (45, 47), (47, 48), (48, 49), (49, 50), (49, 56), (50, 51), (50, 52), (52, 53), (53, 54), (53, 55), (55, 56), (57, 58), (57, 59), (57, 60), (60, 61), (61, 62), (62, 63), (62, 64), (63, 67), (64, 65), (64, 66), (66, 67), (67, 68), (68, 69), (68, 78), (69, 70), (70, 71), (71, 72), (71, 78), (72, 73), (72, 74), (74, 75), (75, 76), (75, 77), (77, 78), (79, 80), (79, 81), (79, 82), (82, 83), (83, 84), (84, 85), (84, 86), (85, 89), (86, 87), (86, 88), (88, 89), (89, 90), (90, 91), (90, 99), (91, 92), (92, 93), (93, 94), (93, 99), (94, 95), (94, 96), (96, 97), (97, 98), (98, 99), (100, 101), (100, 102), (100, 103), (103, 104), (104, 105), (105, 106), (105, 107), (106, 110), (107, 108), (107, 109), (109, 110), (110, 111), (111, 112), (111, 120), (112, 113), (113, 114), (114, 115), (114, 120), (115, 116), (115, 117), (117, 118), (118, 119), (119, 120), (121, 122), (121, 123), (121, 124), (124, 125), (125, 126), (126, 127), (126, 128), (127, 131), (128, 129), (128, 130), (130, 131), (131, 132), (132, 133), (132, 140), (133, 134), (133, 135), (135, 136), (136, 137), (136, 138), (138, 139), (138, 140), (141, 142), (141, 143), (141, 144), (144, 145), (145, 146), (146, 147), (146, 148), (147, 151), (148, 149), (148, 150), (150, 151), (151, 152), (152, 153), (152, 160), (153, 154), (153, 155), (155, 156), (156, 157), (156, 158), (158, 159), (158, 160), (161, 162), (161, 163), (161, 164), (164, 165), (165, 166), (166, 167), (166, 168), (167, 171), (168, 169), (168, 170), (170, 171), (171, 172), (172, 173), (172, 179), (173, 174), (173, 175), (175, 176), (176, 177), (176, 178), (178, 179), (180, 181), (180, 182), (180, 183), (183, 184), (184, 185), (185, 186), (185, 187), (186, 190), (187, 188), (187, 189), (189, 190), (190, 191), (191, 192), (191, 201), (192, 193), (193, 194), (194, 195), (194, 201), (195, 196), (195, 197), (197, 198), (198, 199), (198, 200), (200, 201), (202, 203), (202, 204), (202, 205), (205, 206), (206, 207), (207, 208), (207, 209), (208, 212), (209, 210), (209, 211), (211, 212), (212, 213), (213, 214), (213, 220), (214, 215), (214, 216), (216, 217), (217, 218), (217, 219), (219, 220), (221, 222), (221, 223), (221, 224), (224, 225), (225, 226), (226, 227), (226, 228), (227, 231), (228, 229), (228, 230), (230, 231), (231, 232), (232, 233), (232, 242), (233, 234), (234, 235), (235, 236), (235, 242), (236, 237), (236, 238), (238, 239), (239, 240), (239, 241), (241, 242), (243, 244), (244, 245), (245, 246), (245, 247), (246, 250), (247, 248), (247, 249), (249, 250), (250, 251), (251, 252), (251, 258), (252, 253), (252, 254), (254, 255), (255, 256), (255, 257), (257, 258), (259, 260), (259, 261), (259, 262), (262, 263), (263, 264), (264, 265), (264, 266), (265, 269), (266, 267), (266, 268), (268, 269), (269, 270), (270, 271), (270, 280), (271, 272), (272, 273), (273, 274), (273, 280), (274, 275), (274, 276), (276, 277), (277, 278), (277, 279), (279, 280), (281, 282), (281, 283), (281, 284), (284, 285), (285, 286), (286, 287), (286, 288), (287, 291), (288, 289), (288, 290), (290, 291), (291, 292), (292, 293), (292, 299), (293, 294), (293, 295), (295, 296), (296, 297), (296, 298), (298, 299), (300, 301), (300, 302), (300, 303), (303, 304), (304, 305), (305, 306), (305, 307), (306, 310), (307, 308), (307, 309), (309, 310), (310, 311), (311, 312), (311, 321), (312, 313), (313, 314), (314, 315), (314, 321), (315, 316), (315, 317), (317, 318), (318, 319), (318, 320), (320, 321), (322, 323), (322, 324), (322, 325), (325, 326), (326, 327), (327, 328), (327, 329), (328, 332), (329, 330), (329, 331), (331, 332), (332, 333), (333, 334), (333, 342), (334, 335), (335, 336), (336, 337), (336, 342), (337, 338), (337, 339), (339, 340), (340, 341), (341, 342), (343, 344), (343, 345), (343, 346), (346, 347), (347, 348), (348, 349), (348, 350), (349, 353), (350, 351), (350, 352), (352, 353), (353, 354), (354, 355), (354, 363), (355, 356), (356, 357), (357, 358), (357, 363), (358, 359), (358, 360), (360, 361), (361, 362), (362, 363), (364, 365), (364, 366), (364, 367), (367, 368), (368, 369), (369, 370), (369, 371), (370, 374), (371, 372), (371, 373), (373, 374), (374, 375), (375, 376), (375, 383), (376, 377), (376, 378), (378, 379), (379, 380), (379, 381), (381, 382), (381, 383), (384, 385), (384, 386), (384, 387), (387, 388), (388, 389), (389, 390), (389, 391), (390, 394), (391, 392), (391, 393), (393, 394), (394, 395), (395, 396), (395, 403), (396, 397), (396, 398), (398, 399), (399, 400), (399, 401), (401, 402), (401, 403), (404, 405), (404, 406), (404, 407), (407, 408), (408, 409), (409, 410), (409, 411), (410, 414), (411, 412), (411, 413), (413, 414), (414, 415), (415, 416), (415, 422), (416, 417), (416, 418), (418, 419), (419, 420), (419, 421), (421, 422), (423, 424), (423, 425), (423, 426), (426, 427), (427, 428), (428, 429), (428, 430), (429, 433), (430, 431), (430, 432), (432, 433), (433, 434), (434, 435), (434, 444), (435, 436), (436, 437), (437, 438), (437, 444), (438, 439), (438, 440), (440, 441), (441, 442), (441, 443), (443, 444), (445, 446), (445, 447), (445, 448), (448, 449), (449, 450), (450, 451), (450, 452), (451, 455), (452, 453), (452, 454), (454, 455), (455, 456), (456, 457), (456, 463), (457, 458), (457, 459), (459, 460), (460, 461), (460, 462), (462, 463), (464, 465), (464, 466), (464, 467), (467, 468), (468, 469), (469, 470), (469, 471), (470, 474), (471, 472), (471, 473), (473, 474), (474, 475), (475, 476), (475, 485), (476, 477), (477, 478), (478, 479), (478, 485), (479, 480), (479, 481), (481, 482), (482, 483), (482, 484), (484, 485)], [])
_ca = me_1bna.color_attributes.new('Color', 'FLOAT_COLOR', 'POINT')
_ca.data.foreach_set('color', [1.0, 0.05098, 0.05098, 1.0, 0.8392, 0.3569, 0.3569, 1.0, 0.8392, 0.3569, 0.3569, 1.0, 1.0, 0.05098, 0.05098, 1.0, 0.8392, 0.3569, 0.3569, 1.0, 1.0, 0.05098, 0.05098, 1.0, 0.8392, 0.3569, 0.3569, 1.0, 0.8392, 0.3569, 0.3569, 1.0, 0.1882, 0.3137, 0.9725, 1.0, 0.8392, 0.3569, 0.3569, 1.0, 1.0, 0.05098, 0.05098, 1.0, 0.1882, 0.3137, 0.9725, 1.0, 0.8392, 0.3569, 0.3569, 1.0, 0.1882, 0.3137, 0.9725, 1.0, 0.8392, 0.3569, 0.3569, 1.0, 0.8392, 0.3569, 0.3569, 1.0, 1.0, 0.502, 0.0, 1.0, 1.0, 0.05098, 0.05098, 1.0, 1.0, 0.05098, 0.05098, 1.0, 1.0, 0.05098, 0.05098, 1.0, 0.8392, 0.3569, 0.3569, 1.0, 0.8392, 0.3569, 0.3569, 1.0, 1.0, 0.05098, 0.05098, 1.0, 0.8392, 0.3569, 0.3569, 1.0, 1.0, 0.05098, 0.05098, 1.0, 0.8392, 0.3569, 0.3569, 1.0, 0.8392, 0.3569, 0.3569, 1.0, 0.1882, 0.3137, 0.9725, 1.0, 0.8392, 0.3569, 0.3569, 1.0, 0.1882, 0.3137, 0.9725, 1.0, 0.8392, 0.3569, 0.3569, 1.0, 0.8392, 0.3569, 0.3569, 1.0, 1.0, 0.05098, 0.05098, 1.0, 0.1882, 0.3137, 0.9725, 1.0, 0.8392, 0.3569, 0.3569, 1.0, 0.1882, 0.3137, 0.9725, 1.0, 0.1882, 0.3137, 0.9725, 1.0, 0.8392, 0.3569, 0.3569, 1.0, 1.0, 0.502, 0.0, 1.0, 1.0, 0.05098, 0.05098, 1.0, 1.0, 0.05098, 0.05098, 1.0, 1.0, 0.05098, 0.05098, 1.0, 0.8392, 0.3569, 0.3569, 1.0, 0.8392, 0.3569, 0.3569, 1.0, 1.0, 0.05098, 0.05098, 1.0, 0.8392, 0.3569, 0.3569, 1.0, 1.0, 0.05098, 0.05098, 1.0, 0.8392, 0.3569, 0.3569, 1.0, 0.8392, 0.3569, 0.3569, 1.0, 0.1882, 0.3137, 0.9725, 1.0, 0.8392, 0.3569, 0.3569, 1.0, 1.0, 0.05098, 0.05098, 1.0, 0.1882, 0.3137, 0.9725, 1.0, 0.8392, 0.3569, 0.3569, 1.0, 0.1882, 0.3137, 0.9725, 1.0, 0.8392, 0.3569, 0.3569, 1.0, 0.8392, 0.3569, 0.3569, 1.0, 1.0, 0.502, 0.0, 1.0, 1.0, 0.05098, 0.05098, 1.0, 1.0, 0.05098, 0.05098, 1.0, 1.0, 0.05098, 0.05098, 1.0, 0.8392, 0.3569, 0.3569, 1.0, 0.8392, 0.3569, 0.3569, 1.0, 1.0, 0.05098, 0.05098, 1.0, 0.8392, 0.3569, 0.3569, 1.0, 1.0, 0.05098, 0.05098, 1.0, 0.8392, 0.3569, 0.3569, 1.0, 0.8392, 0.3569, 0.3569, 1.0, 0.1882, 0.3137, 0.9725, 1.0, 0.8392, 0.3569, 0.3569, 1.0, 0.1882, 0.3137, 0.9725, 1.0, 0.8392, 0.3569, 0.3569, 1.0, 0.8392, 0.3569, 0.3569, 1.0, 1.0, 0.05098, 0.05098, 1.0, 0.1882, 0.3137, 0.9725, 1.0, 0.8392, 0.3569, 0.3569, 1.0, 0.1882, 0.3137, 0.9725, 1.0, 0.1882, 0.3137, 0.9725, 1.0, 0.8392, 0.3569, 0.3569, 1.0, 1.0, 0.502, 0.0, 1.0, 1.0, 0.05098, 0.05098, 1.0, 1.0, 0.05098, 0.05098, 1.0, 1.0, 0.05098, 0.05098, 1.0, 0.8392, 0.3569, 0.3569, 1.0, 0.8392, 0.3569, 0.3569, 1.0, 1.0, 0.05098, 0.05098, 1.0, 0.8392, 0.3569, 0.3569, 1.0, 1.0, 0.05098, 0.05098, 1.0, 0.8392, 0.3569, 0.3569, 1.0, 0.8392, 0.3569, 0.3569, 1.0, 0.1882, 0.3137, 0.9725, 1.0, 0.8392, 0.3569, 0.3569, 1.0, 0.1882, 0.3137, 0.9725, 1.0, 0.8392, 0.3569, 0.3569, 1.0, 0.8392, 0.3569, 0.3569, 1.0, 0.1882, 0.3137, 0.9725, 1.0, 0.1882, 0.3137, 0.9725, 1.0, 0.8392, 0.3569, 0.3569, 1.0, 0.1882, 0.3137, 0.9725, 1.0, 0.8392, 0.3569, 0.3569, 1.0, 1.0, 0.502, 0.0, 1.0, 1.0, 0.05098, 0.05098, 1.0, 1.0, 0.05098, 0.05098, 1.0, 1.0, 0.05098, 0.05098, 1.0, 0.8392, 0.3569, 0.3569, 1.0, 0.8392, 0.3569, 0.3569, 1.0, 1.0, 0.05098, 0.05098, 1.0, 0.8392, 0.3569, 0.3569, 1.0, 1.0, 0.05098, 0.05098, 1.0, 0.8392, 0.3569, 0.3569, 1.0, 0.8392, 0.3569, 0.3569, 1.0, 0.1882, 0.3137, 0.9725, 1.0, 0.8392, 0.3569, 0.3569, 1.0, 0.1882, 0.3137, 0.9725, 1.0, 0.8392, 0.3569, 0.3569, 1.0, 0.8392, 0.3569, 0.3569, 1.0, 0.1882, 0.3137, 0.9725, 1.0, 0.1882, 0.3137, 0.9725, 1.0, 0.8392, 0.3569, 0.3569, 1.0, 0.1882, 0.3137, 0.9725, 1.0, 0.8392, 0.3569, 0.3569, 1.0, 1.0, 0.502, 0.0, 1.0, 1.0, 0.05098, 0.05098, 1.0, 1.0, 0.05098, 0.05098, 1.0, 1.0, 0.05098, 0.05098, 1.0, 0.8392, 0.3569, 0.3569, 1.0, 0.8392, 0.3569, 0.3569, 1.0, 1.0, 0.05098, 0.05098, 1.0, 0.8392, 0.3569, 0.3569, 1.0, 1.0, 0.05098, 0.05098, 1.0, 0.8392, 0.3569, 0.3569, 1.0, 0.8392, 0.3569, 0.3569, 1.0, 0.1882, 0.3137, 0.9725, 1.0, 0.8392, 0.3569, 0.3569, 1.0, 1.0, 0.05098, 0.05098, 1.0, 0.1882, 0.3137, 0.9725, 1.0, 0.8392, 0.3569, 0.3569, 1.0, 1.0, 0.05098, 0.05098, 1.0, 0.8392, 0.3569, 0.3569, 1.0, 0.8392, 0.3569, 0.3569, 1.0, 0.8392, 0.3569, 0.3569, 1.0, 1.0, 0.502, 0.0, 1.0, 1.0, 0.05098, 0.05098, 1.0, 1.0, 0.05098, 0.05098, 1.0, 1.0, 0.05098, 0.05098, 1.0, 0.8392, 0.3569, 0.3569, 1.0, 0.8392, 0.3569, 0.3569, 1.0, 1.0, 0.05098, 0.05098, 1.0, 0.8392, 0.3569, 0.3569, 1.0, 1.0, 0.05098, 0.05098, 1.0, 0.8392, 0.3569, 0.3569, 1.0, 0.8392, 0.3569, 0.3569, 1.0, 0.1882, 0.3137, 0.9725, 1.0, 0.8392, 0.3569, 0.3569, 1.0, 1.0, 0.05098, 0.05098, 1.0, 0.1882, 0.3137, 0.9725, 1.0, 0.8392, 0.3569, 0.3569, 1.0, 1.0, 0.05098, 0.05098, 1.0, 0.8392, 0.3569, 0.3569, 1.0, 0.8392, 0.3569, 0.3569, 1.0, 0.8392, 0.3569, 0.3569, 1.0, 1.0, 0.502, 0.0, 1.0, 1.0, 0.05098, 0.05098, 1.0, 1.0, 0.05098, 0.05098, 1.0, 1.0, 0.05098, 0.05098, 1.0, 0.8392, 0.3569, 0.3569, 1.0, 0.8392, 0.3569, 0.3569, 1.0, 1.0, 0.05098, 0.05098, 1.0, 0.8392, 0.3569, 0.3569, 1.0, 1.0, 0.05098, 0.05098, 1.0, 0.8392, 0.3569, 0.3569, 1.0, 0.8392, 0.3569, 0.3569, 1.0, 0.1882, 0.3137, 0.9725, 1.0, 0.8392, 0.3569, 0.3569, 1.0, 1.0, 0.05098, 0.05098, 1.0, 0.1882, 0.3137, 0.9725, 1.0, 0.8392, 0.3569, 0.3569, 1.0, 0.1882, 0.3137, 0.9725, 1.0, 0.8392, 0.3569, 0.3569, 1.0, 0.8392, 0.3569, 0.3569, 1.0, 1.0, 0.502, 0.0, 1.0, 1.0, 0.05098, 0.05098, 1.0, 1.0, 0.05098, 0.05098, 1.0, 1.0, 0.05098, 0.05098, 1.0, 0.8392, 0.3569, 0.3569, 1.0, 0.8392, 0.3569, 0.3569, 1.0, 1.0, 0.05098, 0.05098, 1.0, 0.8392, 0.3569, 0.3569, 1.0, 1.0, 0.05098, 0.05098, 1.0, 0.8392, 0.3569, 0.3569, 1.0, 0.8392, 0.3569, 0.3569, 1.0, 0.1882, 0.3137, 0.9725, 1.0, 0.8392, 0.3569, 0.3569, 1.0, 0.1882, 0.3137, 0.9725, 1.0, 0.8392, 0.3569, 0.3569, 1.0, 0.8392, 0.3569, 0.3569, 1.0, 1.0, 0.05098, 0.05098, 1.0, 0.1882, 0.3137, 0.9725, 1.0, 0.8392, 0.3569, 0.3569, 1.0, 0.1882, 0.3137, 0.9725, 1.0, 0.1882, 0.3137, 0.9725, 1.0, 0.8392, 0.3569, 0.3569, 1.0, 1.0, 0.502, 0.0, 1.0, 1.0, 0.05098, 0.05098, 1.0, 1.0, 0.05098, 0.05098, 1.0, 1.0, 0.05098, 0.05098, 1.0, 0.8392, 0.3569, 0.3569, 1.0, 0.8392, 0.3569, 0.3569, 1.0, 1.0, 0.05098, 0.05098, 1.0, 0.8392, 0.3569, 0.3569, 1.0, 1.0, 0.05098, 0.05098, 1.0, 0.8392, 0.3569, 0.3569, 1.0, 0.8392, 0.3569, 0.3569, 1.0, 0.1882, 0.3137, 0.9725, 1.0, 0.8392, 0.3569, 0.3569, 1.0, 1.0, 0.05098, 0.05098, 1.0, 0.1882, 0.3137, 0.9725, 1.0, 0.8392, 0.3569, 0.3569, 1.0, 0.1882, 0.3137, 0.9725, 1.0, 0.8392, 0.3569, 0.3569, 1.0, 0.8392, 0.3569, 0.3569, 1.0, 1.0, 0.502, 0.0, 1.0, 1.0, 0.05098, 0.05098, 1.0, 1.0, 0.05098, 0.05098, 1.0, 1.0, 0.05098, 0.05098, 1.0, 0.8392, 0.3569, 0.3569, 1.0, 0.8392, 0.3569, 0.3569, 1.0, 1.0, 0.05098, 0.05098, 1.0, 0.8392, 0.3569, 0.3569, 1.0, 1.0, 0.05098, 0.05098, 1.0, 0.8392, 0.3569, 0.3569, 1.0, 0.8392, 0.3569, 0.3569, 1.0, 0.1882, 0.3137, 0.9725, 1.0, 0.8392, 0.3569, 0.3569, 1.0, 0.1882, 0.3137, 0.9725, 1.0, 0.8392, 0.3569, 0.3569, 1.0, 0.8392, 0.3569, 0.3569, 1.0, 1.0, 0.05098, 0.05098, 1.0, 0.1882, 0.3137, 0.9725, 1.0, 0.8392, 0.3569, 0.3569, 1.0, 0.1882, 0.3137, 0.9725, 1.0, 0.1882, 0.3137, 0.9725, 1.0, 0.8392, 0.3569, 0.3569, 1.0, 1.0, 0.05098, 0.05098, 1.0, 0.3569, 0.8392, 0.3569, 1.0, 0.3569, 0.8392, 0.3569, 1.0, 1.0, 0.05098, 0.05098, 1.0, 0.3569, 0.8392, 0.3569, 1.0, 1.0, 0.05098, 0.05098, 1.0, 0.3569, 0.8392, 0.3569, 1.0, 0.3569, 0.8392, 0.3569, 1.0, 0.1882, 0.3137, 0.9725, 1.0, 0.3569, 0.8392, 0.3569, 1.0, 1.0, 0.05098, 0.05098, 1.0, 0.1882, 0.3137, 0.9725, 1.0, 0.3569, 0.8392, 0.3569, 1.0, 0.1882, 0.3137, 0.9725, 1.0, 0.3569, 0.8392, 0.3569, 1.0, 0.3569, 0.8392, 0.3569, 1.0, 1.0, 0.502, 0.0, 1.0, 1.0, 0.05098, 0.05098, 1.0, 1.0, 0.05098, 0.05098, 1.0, 1.0, 0.05098, 0.05098, 1.0, 0.3569, 0.8392, 0.3569, 1.0, 0.3569, 0.8392, 0.3569, 1.0, 1.0, 0.05098, 0.05098, 1.0, 0.3569, 0.8392, 0.3569, 1.0, 1.0, 0.05098, 0.05098, 1.0, 0.3569, 0.8392, 0.3569, 1.0, 0.3569, 0.8392, 0.3569, 1.0, 0.1882, 0.3137, 0.9725, 1.0, 0.3569, 0.8392, 0.3569, 1.0, 0.1882, 0.3137, 0.9725, 1.0, 0.3569, 0.8392, 0.3569, 1.0, 0.3569, 0.8392, 0.3569, 1.0, 1.0, 0.05098, 0.05098, 1.0, 0.1882, 0.3137, 0.9725, 1.0, 0.3569, 0.8392, 0.3569, 1.0, 0.1882, 0.3137, 0.9725, 1.0, 0.1882, 0.3137, 0.9725, 1.0, 0.3569, 0.8392, 0.3569, 1.0, 1.0, 0.502, 0.0, 1.0, 1.0, 0.05098, 0.05098, 1.0, 1.0, 0.05098, 0.05098, 1.0, 1.0, 0.05098, 0.05098, 1.0, 0.3569, 0.8392, 0.3569, 1.0, 0.3569, 0.8392, 0.3569, 1.0, 1.0, 0.05098, 0.05098, 1.0, 0.3569, 0.8392, 0.3569, 1.0, 1.0, 0.05098, 0.05098, 1.0, 0.3569, 0.8392, 0.3569, 1.0, 0.3569, 0.8392, 0.3569, 1.0, 0.1882, 0.3137, 0.9725, 1.0, 0.3569, 0.8392, 0.3569, 1.0, 1.0, 0.05098, 0.05098, 1.0, 0.1882, 0.3137, 0.9725, 1.0, 0.3569, 0.8392, 0.3569, 1.0, 0.1882, 0.3137, 0.9725, 1.0, 0.3569, 0.8392, 0.3569, 1.0, 0.3569, 0.8392, 0.3569, 1.0, 1.0, 0.502, 0.0, 1.0, 1.0, 0.05098, 0.05098, 1.0, 1.0, 0.05098, 0.05098, 1.0, 1.0, 0.05098, 0.05098, 1.0, 0.3569, 0.8392, 0.3569, 1.0, 0.3569, 0.8392, 0.3569, 1.0, 1.0, 0.05098, 0.05098, 1.0, 0.3569, 0.8392, 0.3569, 1.0, 1.0, 0.05098, 0.05098, 1.0, 0.3569, 0.8392, 0.3569, 1.0, 0.3569, 0.8392, 0.3569, 1.0, 0.1882, 0.3137, 0.9725, 1.0, 0.3569, 0.8392, 0.3569, 1.0, 0.1882, 0.3137, 0.9725, 1.0, 0.3569, 0.8392, 0.3569, 1.0, 0.3569, 0.8392, 0.3569, 1.0, 1.0, 0.05098, 0.05098, 1.0, 0.1882, 0.3137, 0.9725, 1.0, 0.3569, 0.8392, 0.3569, 1.0, 0.1882, 0.3137, 0.9725, 1.0, 0.1882, 0.3137, 0.9725, 1.0, 0.3569, 0.8392, 0.3569, 1.0, 1.0, 0.502, 0.0, 1.0, 1.0, 0.05098, 0.05098, 1.0, 1.0, 0.05098, 0.05098, 1.0, 1.0, 0.05098, 0.05098, 1.0, 0.3569, 0.8392, 0.3569, 1.0, 0.3569, 0.8392, 0.3569, 1.0, 1.0, 0.05098, 0.05098, 1.0, 0.3569, 0.8392, 0.3569, 1.0, 1.0, 0.05098, 0.05098, 1.0, 0.3569, 0.8392, 0.3569, 1.0, 0.3569, 0.8392, 0.3569, 1.0, 0.1882, 0.3137, 0.9725, 1.0, 0.3569, 0.8392, 0.3569, 1.0, 0.1882, 0.3137, 0.9725, 1.0, 0.3569, 0.8392, 0.3569, 1.0, 0.3569, 0.8392, 0.3569, 1.0, 0.1882, 0.3137, 0.9725, 1.0, 0.1882, 0.3137, 0.9725, 1.0, 0.3569, 0.8392, 0.3569, 1.0, 0.1882, 0.3137, 0.9725, 1.0, 0.3569, 0.8392, 0.3569, 1.0, 1.0, 0.502, 0.0, 1.0, 1.0, 0.05098, 0.05098, 1.0, 1.0, 0.05098, 0.05098, 1.0, 1.0, 0.05098, 0.05098, 1.0, 0.3569, 0.8392, 0.3569, 1.0, 0.3569, 0.8392, 0.3569, 1.0, 1.0, 0.05098, 0.05098, 1.0, 0.3569, 0.8392, 0.3569, 1.0, 1.0, 0.05098, 0.05098, 1.0, 0.3569, 0.8392, 0.3569, 1.0, 0.3569, 0.8392, 0.3569, 1.0, 0.1882, 0.3137, 0.9725, 1.0, 0.3569, 0.8392, 0.3569, 1.0, 0.1882, 0.3137, 0.9725, 1.0, 0.3569, 0.8392, 0.3569, 1.0, 0.3569, 0.8392, 0.3569, 1.0, 0.1882, 0.3137, 0.9725, 1.0, 0.1882, 0.3137, 0.9725, 1.0, 0.3569, 0.8392, 0.3569, 1.0, 0.1882, 0.3137, 0.9725, 1.0, 0.3569, 0.8392, 0.3569, 1.0, 1.0, 0.502, 0.0, 1.0, 1.0, 0.05098, 0.05098, 1.0, 1.0, 0.05098, 0.05098, 1.0, 1.0, 0.05098, 0.05098, 1.0, 0.3569, 0.8392, 0.3569, 1.0, 0.3569, 0.8392, 0.3569, 1.0, 1.0, 0.05098, 0.05098, 1.0, 0.3569, 0.8392, 0.3569, 1.0, 1.0, 0.05098, 0.05098, 1.0, 0.3569, 0.8392, 0.3569, 1.0, 0.3569, 0.8392, 0.3569, 1.0, 0.1882, 0.3137, 0.9725, 1.0, 0.3569, 0.8392, 0.3569, 1.0, 1.0, 0.05098, 0.05098, 1.0, 0.1882, 0.3137, 0.9725, 1.0, 0.3569, 0.8392, 0.3569, 1.0, 1.0, 0.05098, 0.05098, 1.0, 0.3569, 0.8392, 0.3569, 1.0, 0.3569, 0.8392, 0.3569, 1.0, 0.3569, 0.8392, 0.3569, 1.0, 1.0, 0.502, 0.0, 1.0, 1.0, 0.05098, 0.05098, 1.0, 1.0, 0.05098, 0.05098, 1.0, 1.0, 0.05098, 0.05098, 1.0, 0.3569, 0.8392, 0.3569, 1.0, 0.3569, 0.8392, 0.3569, 1.0, 1.0, 0.05098, 0.05098, 1.0, 0.3569, 0.8392, 0.3569, 1.0, 1.0, 0.05098, 0.05098, 1.0, 0.3569, 0.8392, 0.3569, 1.0, 0.3569, 0.8392, 0.3569, 1.0, 0.1882, 0.3137, 0.9725, 1.0, 0.3569, 0.8392, 0.3569, 1.0, 1.0, 0.05098, 0.05098, 1.0, 0.1882, 0.3137, 0.9725, 1.0, 0.3569, 0.8392, 0.3569, 1.0, 1.0, 0.05098, 0.05098, 1.0, 0.3569, 0.8392, 0.3569, 1.0, 0.3569, 0.8392, 0.3569, 1.0, 0.3569, 0.8392, 0.3569, 1.0, 1.0, 0.502, 0.0, 1.0, 1.0, 0.05098, 0.05098, 1.0, 1.0, 0.05098, 0.05098, 1.0, 1.0, 0.05098, 0.05098, 1.0, 0.3569, 0.8392, 0.3569, 1.0, 0.3569, 0.8392, 0.3569, 1.0, 1.0, 0.05098, 0.05098, 1.0, 0.3569, 0.8392, 0.3569, 1.0, 1.0, 0.05098, 0.05098, 1.0, 0.3569, 0.8392, 0.3569, 1.0, 0.3569, 0.8392, 0.3569, 1.0, 0.1882, 0.3137, 0.9725, 1.0, 0.3569, 0.8392, 0.3569, 1.0, 1.0, 0.05098, 0.05098, 1.0, 0.1882, 0.3137, 0.9725, 1.0, 0.3569, 0.8392, 0.3569, 1.0, 0.1882, 0.3137, 0.9725, 1.0, 0.3569, 0.8392, 0.3569, 1.0, 0.3569, 0.8392, 0.3569, 1.0, 1.0, 0.502, 0.0, 1.0, 1.0, 0.05098, 0.05098, 1.0, 1.0, 0.05098, 0.05098, 1.0, 1.0, 0.05098, 0.05098, 1.0, 0.3569, 0.8392, 0.3569, 1.0, 0.3569, 0.8392, 0.3569, 1.0, 1.0, 0.05098, 0.05098, 1.0, 0.3569, 0.8392, 0.3569, 1.0, 1.0, 0.05098, 0.05098, 1.0, 0.3569, 0.8392, 0.3569, 1.0, 0.3569, 0.8392, 0.3569, 1.0, 0.1882, 0.3137, 0.9725, 1.0, 0.3569, 0.8392, 0.3569, 1.0, 0.1882, 0.3137, 0.9725, 1.0, 0.3569, 0.8392, 0.3569, 1.0, 0.3569, 0.8392, 0.3569, 1.0, 1.0, 0.05098, 0.05098, 1.0, 0.1882, 0.3137, 0.9725, 1.0, 0.3569, 0.8392, 0.3569, 1.0, 0.1882, 0.3137, 0.9725, 1.0, 0.1882, 0.3137, 0.9725, 1.0, 0.3569, 0.8392, 0.3569, 1.0, 1.0, 0.502, 0.0, 1.0, 1.0, 0.05098, 0.05098, 1.0, 1.0, 0.05098, 0.05098, 1.0, 1.0, 0.05098, 0.05098, 1.0, 0.3569, 0.8392, 0.3569, 1.0, 0.3569, 0.8392, 0.3569, 1.0, 1.0, 0.05098, 0.05098, 1.0, 0.3569, 0.8392, 0.3569, 1.0, 1.0, 0.05098, 0.05098, 1.0, 0.3569, 0.8392, 0.3569, 1.0, 0.3569, 0.8392, 0.3569, 1.0, 0.1882, 0.3137, 0.9725, 1.0, 0.3569, 0.8392, 0.3569, 1.0, 1.0, 0.05098, 0.05098, 1.0, 0.1882, 0.3137, 0.9725, 1.0, 0.3569, 0.8392, 0.3569, 1.0, 0.1882, 0.3137, 0.9725, 1.0, 0.3569, 0.8392, 0.3569, 1.0, 0.3569, 0.8392, 0.3569, 1.0, 1.0, 0.502, 0.0, 1.0, 1.0, 0.05098, 0.05098, 1.0, 1.0, 0.05098, 0.05098, 1.0, 1.0, 0.05098, 0.05098, 1.0, 0.3569, 0.8392, 0.3569, 1.0, 0.3569, 0.8392, 0.3569, 1.0, 1.0, 0.05098, 0.05098, 1.0, 0.3569, 0.8392, 0.3569, 1.0, 1.0, 0.05098, 0.05098, 1.0, 0.3569, 0.8392, 0.3569, 1.0, 0.3569, 0.8392, 0.3569, 1.0, 0.1882, 0.3137, 0.9725, 1.0, 0.3569, 0.8392, 0.3569, 1.0, 0.1882, 0.3137, 0.9725, 1.0, 0.3569, 0.8392, 0.3569, 1.0, 0.3569, 0.8392, 0.3569, 1.0, 1.0, 0.05098, 0.05098, 1.0, 0.1882, 0.3137, 0.9725, 1.0, 0.3569, 0.8392, 0.3569, 1.0, 0.1882, 0.3137, 0.9725, 1.0, 0.1882, 0.3137, 0.9725, 1.0, 0.3569, 0.8392, 0.3569, 1.0, 1.0, 0.05098, 0.05098, 1.0, 1.0, 0.05098, 0.05098, 1.0, 1.0, 0.05098, 0.05098, 1.0, 1.0, 0.05098, 0.05098, 1.0, 1.0, 0.05098, 0.05098, 1.0, 1.0, 0.05098, 0.05098, 1.0, 1.0, 0.05098, 0.05098, 1.0, 1.0, 0.05098, 0.05098, 1.0, 1.0, 0.05098, 0.05098, 1.0, 1.0, 0.05098, 0.05098, 1.0, 1.0, 0.05098, 0.05098, 1.0, 1.0, 0.05098, 0.05098, 1.0, 1.0, 0.05098, 0.05098, 1.0, 1.0, 0.05098, 0.05098, 1.0, 1.0, 0.05098, 0.05098, 1.0, 1.0, 0.05098, 0.05098, 1.0, 1.0, 0.05098, 0.05098, 1.0, 1.0, 0.05098, 0.05098, 1.0, 1.0, 0.05098, 0.05098, 1.0, 1.0, 0.05098, 0.05098, 1.0, 1.0, 0.05098, 0.05098, 1.0, 1.0, 0.05098, 0.05098, 1.0, 1.0, 0.05098, 0.05098, 1.0, 1.0, 0.05098, 0.05098, 1.0, 1.0, 0.05098, 0.05098, 1.0, 1.0, 0.05098, 0.05098, 1.0, 1.0, 0.05098, 0.05098, 1.0, 1.0, 0.05098, 0.05098, 1.0, 1.0, 0.05098, 0.05098, 1.0, 1.0, 0.05098, 0.05098, 1.0, 1.0, 0.05098, 0.05098, 1.0, 1.0, 0.05098, 0.05098, 1.0, 1.0, 0.05098, 0.05098, 1.0, 1.0, 0.05098, 0.05098, 1.0, 1.0, 0.05098, 0.05098, 1.0, 1.0, 0.05098, 0.05098, 1.0, 1.0, 0.05098, 0.05098, 1.0, 1.0, 0.05098, 0.05098, 1.0, 1.0, 0.05098, 0.05098, 1.0, 1.0, 0.05098, 0.05098, 1.0, 1.0, 0.05098, 0.05098, 1.0, 1.0, 0.05098, 0.05098, 1.0, 1.0, 0.05098, 0.05098, 1.0, 1.0, 0.05098, 0.05098, 1.0, 1.0, 0.05098, 0.05098, 1.0, 1.0, 0.05098, 0.05098, 1.0, 1.0, 0.05098, 0.05098, 1.0, 1.0, 0.05098, 0.05098, 1.0, 1.0, 0.05098, 0.05098, 1.0, 1.0, 0.05098, 0.05098, 1.0, 1.0, 0.05098, 0.05098, 1.0, 1.0, 0.05098, 0.05098, 1.0, 1.0, 0.05098, 0.05098, 1.0, 1.0, 0.05098, 0.05098, 1.0, 1.0, 0.05098, 0.05098, 1.0, 1.0, 0.05098, 0.05098, 1.0, 1.0, 0.05098, 0.05098, 1.0, 1.0, 0.05098, 0.05098, 1.0, 1.0, 0.05098, 0.05098, 1.0, 1.0, 0.05098, 0.05098, 1.0, 1.0, 0.05098, 0.05098, 1.0, 1.0, 0.05098, 0.05098, 1.0, 1.0, 0.05098, 0.05098, 1.0, 1.0, 0.05098, 0.05098, 1.0, 1.0, 0.05098, 0.05098, 1.0, 1.0, 0.05098, 0.05098, 1.0, 1.0, 0.05098, 0.05098, 1.0, 1.0, 0.05098, 0.05098, 1.0, 1.0, 0.05098, 0.05098, 1.0, 1.0, 0.05098, 0.05098, 1.0, 1.0, 0.05098, 0.05098, 1.0, 1.0, 0.05098, 0.05098, 1.0, 1.0, 0.05098, 0.05098, 1.0, 1.0, 0.05098, 0.05098, 1.0, 1.0, 0.05098, 0.05098, 1.0, 1.0, 0.05098, 0.05098, 1.0, 1.0, 0.05098, 0.05098, 1.0, 1.0, 0.05098, 0.05098, 1.0, 1.0, 0.05098, 0.05098, 1.0, 1.0, 0.05098, 0.05098, 1.0])
me_1bna.update()

# ---- objects
ob_cube = bpy.data.objects.new('Cube', me_cube)
ob_light = bpy.data.objects.new('Light', light_light)
ob_camera = bpy.data.objects.new('Camera', cam_camera)
ob_1bna = bpy.data.objects.new('1BNA', me_1bna)

# ---- transforms, parenting, visibility, modifiers, constraints
ob_cube.location = (0.0, 0.0, 0.0)
ob_cube.lock_rotations_4d = False
ob_cube.empty_display_type = 'ARROWS'
ob_cube.lineart.crease_threshold = 0.0
ob_light.location = (4.076, 1.005, 5.904)
ob_light.rotation_euler = (0.6503, 0.05522, 1.866)
ob_light.lock_rotations_4d = False
ob_light.empty_display_type = 'ARROWS'
ob_light.color = (0.0, 0.0, 0.0, 0.0)
ob_light.lineart.crease_threshold = 0.0
ob_camera.location = (7.359, -6.926, 4.958)
ob_camera.rotation_euler = (1.109, 0.0, 0.8149)
ob_camera.lock_rotations_4d = False
ob_camera.empty_display_type = 'ARROWS'
ob_camera.color = (0.0, 0.0, 0.0, 0.0)
ob_camera.display_type = 'WIRE'
ob_camera.lineart.crease_threshold = 0.0
ob_1bna.location = (0.0, 0.0, 0.0)
_m = ob_1bna.modifiers.new('Molecular Nodes', 'NODES')
_m.node_group = ng_mn_1bna

# ---- collection membership
col_collection.objects.link(ob_cube)
col_collection.objects.link(ob_light)
col_collection.objects.link(ob_camera)
col_molecular_nodes.objects.link(ob_1bna)

# ---- scene / render settings (as saved in the file)
scene.camera = ob_camera
scene.frame_start = 1; scene.frame_end = 250; scene.frame_set(1)
scene.render.engine = 'BLENDER_EEVEE_NEXT'
scene.render.bake_bias = 0.0
scene.render.bake_samples = 0
scene.render.compositor_device = 'GPU'
scene.eevee.use_volume_custom_range = False
scene.eevee.fast_gi_thickness_near = 0.1
scene.eevee.fast_gi_thickness_far = 0.0
scene.eevee.ray_tracing_options.screen_trace_thickness = 0.1
bpy.context.view_layer.update()
